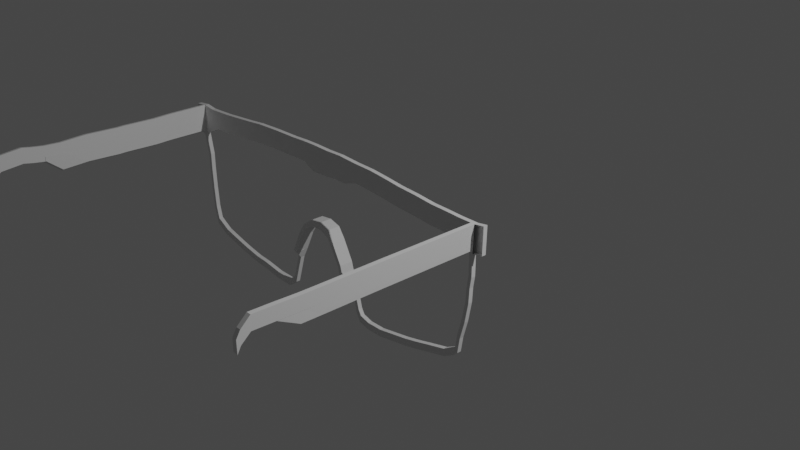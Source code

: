 # Source: glasses.blend  (saved by Blender 3.6.13; exported with 4.5.12 LTS)
import bpy
from mathutils import Matrix  # noqa: F401  (used for matrix-valued properties, if any)

bpy.ops.wm.read_factory_settings(use_empty=True)
scene = bpy.context.scene
scene.name = 'Scene'

# ---- collections
col_collection = bpy.data.collections.new('Collection'); scene.collection.children.link(col_collection)

# ---- world
world_world = bpy.data.worlds.new('World'); scene.world = world_world
world_world.use_nodes = True; world_world.node_tree.nodes.clear()
_N = world_world.node_tree.nodes; _L = world_world.node_tree.links
n0 = _N.new('ShaderNodeOutputWorld'); n0.name = 'World Output'; n0.location = (300, 300)
n1 = _N.new('ShaderNodeBackground'); n1.name = 'Background'; n1.location = (10, 300)
n1.inputs[0].default_value = (0.05088, 0.05088, 0.05088, 1.0)
_L.new(n1.outputs[0], n0.inputs[0])
n0.is_active_output = True
world_world.color = (0.05088, 0.05088, 0.05088)
world_world.use_sun_shadow = False
world_world.sun_shadow_jitter_overblur = 0.0

# ---- cameras
cam_camera = bpy.data.cameras.new('Camera')
cam_camera.clip_end = 100.0
cam_camera.ortho_scale = 7.314

# ---- lights
light_light = bpy.data.lights.new('Light', 'POINT')
light_light.transmission_factor = 0.0
light_light.energy = 1000.0
light_light.shadow_soft_size = 0.1
light_light.shadow_maximum_resolution = 0.006
light_light.use_absolute_resolution = True

# ---- meshes
me_cube_001 = bpy.data.meshes.new('Cube.001')
me_cube_001.from_pydata([(-1.0, -1.0, -1.0), (-1.0, -1.0, 1.0), (-1.0, 1.0, -1.0), (-1.0, 1.0, 1.0), (1.052, -1.0, -1.015), (0.9353, -1.001, 1.11), (1.052, 1.0, -1.015), (0.9353, 1.0, 1.11), (2.735, 1.0, 1.0), (3.043, 1.0, -0.5582), (3.043, -1.0, -0.5582), (2.735, -1.0, 1.0), (4.396, 1.0, 1.033), (4.288, 1.0, -0.3031), (4.288, -1.0, -0.3031), (4.396, -1.0, 1.033), (6.784, 0.9999, 1.091), (6.743, 0.9999, -0.2489), (6.743, -1.0, -0.2489), (6.784, -1.0, 1.091), (12.07, 0.9999, 1.311), (12.1, 0.9999, -0.02896), (12.1, -1.0, -0.02896), (12.07, -1.0, 1.311), (14.86, 0.9999, 1.45), (14.93, 0.9999, 0.1119), (14.93, -1.0, 0.1119), (14.86, -1.0, 1.45), (18.62, 0.9999, 1.53), (18.69, 0.9999, 0.192), (18.69, -1.0, 0.192), (18.62, -1.0, 1.53), (20.71, 0.9999, 1.55), (20.78, 0.9999, 0.2111), (20.78, -1.0, 0.2111), (20.71, -1.0, 1.55), (22.65, 0.9999, 1.569), (22.73, 0.9999, 0.2313), (22.73, -1.0, 0.2313), (22.65, -1.0, 1.569), (24.99, 0.9999, 1.629), (25.07, 0.9999, 0.2457), (25.07, -1.0, 0.2456), (24.99, -1.0, 1.629), (27.24, 0.9999, 1.65), (27.31, 0.9999, 0.2851), (27.31, -1.0, 0.2851), (27.24, -1.0, 1.65), (29.97, 0.9999, 1.63), (30.03, 0.9999, 0.2891), (30.03, -1.0, 0.2891), (29.97, -1.0, 1.63), (32.66, 0.9999, 1.67), (32.7, 0.9999, 0.3526), (32.7, -1.0, 0.3526), (32.66, -1.0, 1.67), (35.96, 0.9999, 1.591), (35.98, 0.9999, 0.3015), (35.98, -1.0, 0.3015), (35.96, -1.0, 1.591), (38.75, 0.9999, 1.57), (38.73, 0.9999, 0.2302), (38.73, -1.0, 0.2302), (38.75, -1.0, 1.57), (41.41, 0.9999, 1.469), (41.34, 0.9999, 0.1311), (41.34, -1.0, 0.1311), (41.41, -1.0, 1.469), (44.28, 0.9999, 1.328), (44.17, 0.9999, -0.007739), (44.17, -1.0, -0.007739), (44.28, -1.0, 1.328), (47.41, 0.9999, 1.247), (47.28, 0.9999, -0.08679), (47.28, -1.0, -0.08678), (47.41, -1.0, 1.247), (50.27, 0.9999, 1.127), (50.13, 0.9999, -0.2066), (50.13, -1.0, -0.2066), (50.27, -1.0, 1.127), (52.68, 0.9999, 1.107), (52.56, 0.9999, -0.2272), (52.56, -1.0, -0.2272), (52.68, -1.0, 1.107), (55.01, 0.9999, 1.068), (54.9, 0.9999, -0.2678), (54.9, -1.0, -0.2678), (55.01, -1.0, 1.068), (57.62, 0.9999, 1.069), (57.57, 0.9999, -0.7856), (57.57, -1.0, -0.7856), (57.62, -1.0, 1.069), (59.11, 0.9999, 1.181), (59.1, 0.9999, -0.6755), (59.1, -1.0, -0.6755), (59.11, -1.0, 1.181), (27.21, -1.0, -0.2116), (27.21, 0.9999, -0.2116), (28.52, -1.0, -0.1521), (28.52, 0.9999, -0.1521), (30.11, -1.0, -0.1239), (30.11, 0.9999, -0.1238), (31.67, -1.0, -0.03656), (31.67, 0.9999, -0.03653), (33.58, -1.0, -0.05849), (33.58, 0.9999, -0.05846), (0.03237, 1.0, -1.055), (-0.03236, 1.0, 1.055), (0.03236, -1.0, -1.055), (-0.03237, -1.0, 1.055), (0.4515, 1.0, 1.083), (0.5615, -1.0, -1.179), (0.5615, 1.0, -1.179), (0.4515, -1.001, 1.083), (1.862, -1.0, -2.507), (1.862, 1.0, -2.507), (1.347, -1.0, -2.555), (1.347, 1.0, -2.555), (1.977, -1.0, -3.557), (1.977, 1.0, -3.557), (1.47, -1.0, -3.654), (1.47, 1.0, -3.654), (2.266, -1.0, -5.037), (2.266, 1.0, -5.037), (1.776, -1.0, -5.203), (1.776, 1.0, -5.203), (2.667, -1.0, -6.489), (2.667, 1.0, -6.489), (2.208, -1.0, -6.726), (2.208, 1.0, -6.726), (3.208, -1.0, -7.368), (3.208, 1.0, -7.368), (2.977, -1.0, -7.83), (2.977, 1.0, -7.83), (5.383, -1.0, -7.934), (5.383, 1.0, -7.934), (5.117, -1.0, -8.377), (5.117, 1.0, -8.377), (8.038, -1.0, -8.25), (8.038, 1.0, -8.25), (7.778, -1.0, -8.696), (7.778, 1.0, -8.696), (10.52, -1.0, -8.524), (10.52, 1.0, -8.524), (10.27, -1.0, -8.977), (10.27, 1.0, -8.977), (13.16, -1.0, -8.756), (13.16, 1.0, -8.756), (12.94, -1.0, -9.221), (12.94, 1.0, -9.221), (15.21, -1.0, -8.83), (15.21, 1.0, -8.83), (15.01, -1.0, -9.306), (15.01, 1.0, -9.306), (18.46, -1.0, -9.064), (18.46, 1.0, -9.064), (18.28, -1.0, -9.548), (18.28, 1.0, -9.548), (21.22, -1.0, -9.088), (21.22, 1.0, -9.088), (21.17, -1.0, -9.603), (21.17, 1.0, -9.603), (22.42, -1.0, -8.621), (22.42, 1.0, -8.621), (22.72, -1.0, -9.039), (22.72, 1.0, -9.039), (23.43, -1.0, -6.777), (23.43, 1.0, -6.777), (23.93, -1.0, -6.916), (23.93, 1.0, -6.916), (24.2, -1.009, -6.072), (24.2, 1.0, -6.072), (24.7, -1.009, -6.194), (24.7, 1.0, -6.194), (25.58, -1.007, -4.59), (25.58, 1.0, -4.59), (26.07, -1.006, -4.741), (26.07, 1.0, -4.741), (26.6, -1.005, -3.797), (26.6, 1.0, -3.797), (27.07, -1.005, -4.023), (27.07, 1.0, -4.023), (28.13, -1.003, -3.274), (28.13, 1.0, -3.274), (28.5, -1.002, -3.638), (28.5, 1.0, -3.638), (29.98, -0.9998, -3.164), (29.98, 1.0, -3.164), (30.24, -0.9994, -3.615), (30.24, 1.0, -3.615), (31.78, -0.9968, -3.397), (31.78, 1.0, -3.397), (31.79, -0.9968, -3.914), (31.79, 1.0, -3.914), (32.85, -0.9951, -4.078), (32.85, 1.0, -4.078), (32.54, -0.9956, -4.495), (32.54, 1.0, -4.495), (34.52, -0.9923, -5.457), (34.52, 1.0, -5.457), (34.02, -0.9931, -5.595), (34.02, 1.0, -5.595), (34.81, -0.9918, -5.912), (34.81, 1.0, -5.912), (34.36, -0.9926, -6.159), (34.36, 1.0, -6.159), (35.46, -1.0, -6.581), (35.46, 1.0, -6.581), (35.05, -1.0, -6.906), (35.05, 1.0, -6.906), (36.35, -1.0, -7.886), (36.35, 1.0, -7.886), (35.83, -1.0, -7.926), (35.83, 1.0, -7.926), (36.71, -1.0, -8.462), (36.71, 1.0, -8.462), (36.28, -1.0, -8.744), (36.28, 1.0, -8.744), (37.21, -1.0, -8.847), (37.21, 1.0, -8.847), (37.03, -1.0, -9.334), (37.03, 1.0, -9.334), (38.78, -1.0, -9.056), (38.78, 1.0, -9.056), (38.61, -1.0, -9.545), (38.61, 1.0, -9.545), (41.25, -1.0, -9.06), (41.25, 1.0, -9.06), (41.13, -1.0, -9.564), (41.13, 1.0, -9.564), (46.19, -1.0, -8.678), (46.19, 1.0, -8.678), (46.14, -1.0, -9.193), (46.14, 1.0, -9.193), (48.45, -1.0, -8.445), (48.45, 1.0, -8.445), (48.47, -1.0, -8.961), (48.47, 1.0, -8.961), (50.5, -1.0, -8.204), (50.5, 1.0, -8.204), (50.58, -1.0, -8.715), (50.58, 1.0, -8.715), (53.41, -1.0, -7.88), (53.41, 1.0, -7.88), (53.56, -1.0, -8.375), (53.56, 1.0, -8.375), (54.89, -1.0, -7.513), (54.89, 1.0, -7.513), (55.14, -1.0, -7.967), (55.14, 1.0, -7.967), (55.38, -1.0, -7.461), (55.38, 1.0, -7.461), (55.85, -1.0, -7.665), (55.85, 1.0, -7.665), (55.69, -1.0, -6.407), (55.69, 1.0, -6.407), (56.16, -1.0, -6.615), (56.16, 1.0, -6.615), (56.36, -1.0, -5.171), (56.36, 1.0, -5.171), (56.83, -1.0, -5.394), (56.83, 1.0, -5.394), (56.8, -1.0, -3.959), (56.79, 1.0, -3.959), (57.31, -1.0, -4.038), (57.31, 1.0, -4.038), (56.86, -1.0, -3.038), (56.86, 1.0, -3.038), (57.38, -1.0, -3.033), (57.38, 1.0, -3.033), (57.08, -1.0, -2.241), (57.08, 1.0, -2.241), (57.59, -1.0, -2.302), (57.59, 1.0, -2.302), (57.06, -1.0, -1.604), (57.06, 1.0, -1.604), (57.57, -1.0, -1.655), (57.57, 1.0, -1.655), (57.06, -1.0, -1.195), (57.06, 1.0, -1.195), (57.52, -1.0, -0.9611), (57.52, 1.0, -0.9611), (56.31, -1.0, 1.069), (56.31, 0.9999, 1.069), (56.23, 0.9999, -0.5267), (56.23, -1.0, -0.5267), (56.97, -1.0, 1.069), (56.9, -1.0, -0.6562), (56.97, 0.9999, 1.069), (56.9, 0.9999, -0.6562), (24.72, -5.576, -6.194), (24.22, -5.578, -6.072), (26.09, -5.571, -4.741), (25.59, -5.573, -4.59), (27.08, -5.568, -4.023), (26.62, -5.57, -3.797), (28.51, -5.563, -3.638), (28.15, -5.565, -3.274), (30.25, -5.558, -3.615), (30.0, -5.558, -3.164), (31.8, -5.552, -3.914), (31.8, -5.552, -3.397), (32.56, -5.55, -4.495), (32.86, -5.549, -4.078), (34.04, -5.545, -5.595), (34.54, -5.543, -5.457), (34.37, -5.544, -6.159), (34.83, -5.542, -5.912), (24.7, -1.009, -6.194), (24.2, -1.009, -6.072), (26.07, -1.006, -4.741), (25.58, -1.007, -4.59), (26.09, -5.571, -4.741), (25.59, -5.573, -4.59), (23.93, -1.0, -6.916), (23.43, -1.0, -6.777), (24.2, -1.009, -6.072), (24.7, -1.009, -6.194), (24.72, -5.576, -6.194), (24.22, -5.578, -6.072), (24.7, -1.009, -6.194), (24.2, -1.009, -6.072), (23.93, -1.0, -6.916), (23.43, -1.0, -6.777), (24.2, -1.009, -6.072), (24.7, -1.009, -6.194), (24.72, -5.576, -6.194), (24.22, -5.578, -6.072), (24.7, -1.009, -6.194), (24.2, -1.009, -6.072), (23.93, -1.0, -6.916), (23.43, -1.0, -6.777), (24.2, -1.009, -6.072), (24.7, -1.009, -6.194), (24.72, -5.576, -6.194), (24.22, -5.578, -6.072), (24.7, -1.009, -6.194), (24.2, -1.009, -6.072), (24.71, -0.9527, -6.193), (24.2, -0.9536, -6.07), (24.71, -0.9527, -6.193), (24.2, -0.9536, -6.07), (23.93, -0.9442, -6.915), (23.43, -0.9442, -6.776), (24.72, -5.52, -6.193), (24.22, -5.522, -6.07), (24.74, -1.024, -6.191), (24.24, -1.025, -6.069), (23.97, -1.015, -6.913), (23.47, -1.015, -6.774), (34.34, -0.9915, -6.16), (34.36, -5.543, -6.16), (34.81, -5.541, -5.913), (34.8, -0.9907, -5.913), (-1.0, -1.0, 0.0), (-1.0, 1.0, 0.0), (0.9935, 1.0, 0.0479), (0.9935, -1.0, 0.0479), (2.889, 1.0, 0.2209), (2.889, -1.0, 0.2209), (4.342, 1.0, 0.365), (4.342, -1.0, 0.365), (6.763, 0.9999, 0.421), (6.763, -1.0, 0.421), (12.08, 0.9999, 0.6411), (12.08, -1.0, 0.6411), (14.89, 0.9999, 0.7811), (14.89, -1.0, 0.7811), (18.66, 0.9999, 0.8612), (18.66, -1.0, 0.8612), (20.75, 0.9999, 0.8803), (20.75, -1.0, 0.8803), (22.69, 0.9999, 0.9003), (22.69, -1.0, 0.9003), (25.03, 0.9999, 0.9374), (25.03, -1.0, 0.9374), (27.28, 0.9999, 0.9674), (27.28, -1.0, 0.9674), (30.0, 0.9999, 0.9595), (30.0, -1.0, 0.9595), (32.68, 0.9999, 1.011), (32.68, -1.0, 1.011), (35.97, 0.9999, 0.946), (35.97, -1.0, 0.946), (38.74, 0.9999, 0.9003), (38.74, -1.0, 0.9003), (41.38, 0.9999, 0.8003), (41.38, -1.0, 0.8003), (44.23, 0.9999, 0.6602), (44.23, -1.0, 0.6602), (47.34, 0.9999, 0.5802), (47.34, -1.0, 0.5802), (50.2, 0.9999, 0.4601), (50.2, -1.0, 0.4601), (52.62, 0.9999, 0.4401), (52.62, -1.0, 0.4401), (54.95, 0.9999, 0.4001), (54.95, -1.0, 0.4001), (57.59, 0.9999, 0.1419), (57.59, -1.0, 0.1419), (59.11, 0.9999, 0.2528), (59.11, -1.0, 0.2527), (-3.129e-06, -1.0, 0.0), (3.159e-06, 1.0, 2.384e-07), (0.5065, -1.0, -0.0479), (0.5065, 1.0, -0.0479), (56.27, -1.0, 0.271), (56.27, 0.9999, 0.271), (56.93, -1.0, 0.2065), (56.93, 0.9999, 0.2065), (-1.0, 1.0, -0.5002), (1.023, 1.0, -0.4836), (1.023, -0.9997, -0.4836), (2.966, 1.0, -0.1688), (2.966, -1.0, -0.1688), (4.315, 1.0, 0.03084), (4.315, -1.0, 0.03083), (6.753, 0.9999, 0.08594), (6.753, -1.0, 0.08593), (12.09, 0.9999, 0.3059), (12.09, -1.0, 0.3059), (14.91, 0.9999, 0.4464), (14.91, -1.0, 0.4464), (18.67, 0.9999, 0.5265), (18.67, -1.0, 0.5265), (20.77, 0.9999, 0.5456), (20.77, -1.0, 0.5456), (22.71, 0.9999, 0.5657), (22.71, -1.0, 0.5657), (25.05, 0.9999, 0.5914), (25.05, -1.0, 0.5914), (27.29, 0.9999, 0.6261), (27.29, -1.0, 0.6261), (30.02, 0.9999, 0.6242), (30.02, -1.0, 0.6242), (32.69, 0.9999, 0.6819), (32.69, -1.0, 0.6819), (35.97, 0.9999, 0.6236), (35.97, -1.0, 0.6236), (38.73, 0.9999, 0.5651), (38.73, -1.0, 0.5651), (41.36, 0.9999, 0.4656), (41.36, -1.0, 0.4656), (44.2, 0.9999, 0.3261), (44.2, -1.0, 0.3261), (47.31, 0.9999, 0.2466), (47.31, -1.0, 0.2466), (50.16, 0.9999, 0.1267), (50.16, -1.0, 0.1267), (52.59, 0.9999, 0.1064), (52.59, -1.0, 0.1064), (54.93, 0.9999, 0.06601), (54.93, -1.0, 0.06601), (57.58, 0.9999, -0.322), (57.58, -1.0, -0.322), (59.1, 0.9999, -0.2115), (59.1, -1.0, -0.2115), (0.01618, -1.0, -0.5278), (0.01619, 1.0, -0.5278), (0.534, -0.9996, -0.6135), (0.534, 1.0, -0.6135), (56.25, 0.9999, -0.128), (56.92, 0.9999, -0.225), (-1.0, -1.0, -0.5002), (56.25, -1.0, -0.128), (56.92, -1.0, -0.225), (-1.0, 1.0, -0.7501), (1.037, 1.0, -0.7491), (1.037, -0.9995, -0.7491), (3.004, 1.0, -0.3635), (3.004, -1.0, -0.3635), (4.301, 1.0, -0.1361), (4.301, -1.0, -0.1361), (6.748, 0.9999, -0.08147), (6.748, -1.0, -0.08147), (12.09, 0.9999, 0.1385), (12.09, -1.0, 0.1385), (14.92, 0.9999, 0.2791), (14.92, -1.0, 0.2791), (18.68, 0.9999, 0.3593), (18.68, -1.0, 0.3593), (20.77, 0.9999, 0.3783), (20.77, -1.0, 0.3783), (22.72, 0.9999, 0.3985), (22.72, -1.0, 0.3985), (25.06, 0.9999, 0.4185), (25.06, -1.0, 0.4185), (27.3, 0.9999, 0.4556), (27.3, -1.0, 0.4556), (30.02, 0.9999, 0.4567), (30.02, -1.0, 0.4567), (32.7, 0.9999, 0.5173), (32.7, -1.0, 0.5173), (35.97, 0.9999, 0.4626), (35.97, -1.0, 0.4626), (38.73, 0.9999, 0.3977), (38.73, -1.0, 0.3977), (41.35, 0.9999, 0.2984), (41.35, -1.0, 0.2984), (44.19, 0.9999, 0.1592), (44.19, -1.0, 0.1592), (47.29, 0.9999, 0.0799), (47.29, -1.0, 0.0799), (50.15, 0.9999, -0.03995), (50.15, -1.0, -0.03994), (52.57, 0.9999, -0.06041), (52.57, -1.0, -0.0604), (54.91, 0.9999, -0.1009), (54.91, -1.0, -0.1009), (57.57, 0.9999, -0.5538), (57.57, -1.0, -0.5538), (59.1, 0.9999, -0.4435), (59.1, -1.0, -0.4435), (0.02427, -1.0, -0.7915), (0.02428, 1.0, -0.7915), (0.5478, -0.9995, -0.8961), (0.5478, 1.0, -0.8961), (56.24, 0.9999, -0.3274), (56.91, 0.9999, -0.4406), (-1.0, -1.0, -0.7501), (56.24, -1.0, -0.3274), (56.91, -1.0, -0.4406), (56.97, -46.4, 1.065), (57.62, -46.4, 1.065), (56.93, -46.4, 0.2022), (57.59, -46.4, 0.1376), (56.92, -46.4, -0.2293), (57.58, -46.4, -0.3263), (56.91, -46.4, -0.4449), (57.57, -46.4, -0.5581), (56.97, -73.57, 1.042), (57.62, -73.57, 1.042), (56.93, -73.57, 0.1793), (57.59, -73.57, 0.1147), (56.92, -73.57, -0.2522), (57.58, -73.57, -0.3493), (56.91, -73.57, -0.4678), (57.57, -73.57, -0.5811), (56.97, -82.53, 1.042), (57.62, -82.53, 1.042), (56.93, -82.53, 0.1793), (57.59, -82.53, 0.1147), (56.92, -82.53, 0.3994), (57.58, -82.53, 0.3024), (56.91, -82.53, -0.4678), (57.57, -82.53, -0.5811), (56.97, -92.09, 1.079), (57.62, -92.09, 1.079), (56.93, -92.09, 0.2162), (57.59, -92.09, 0.1517), (56.92, -92.1, 0.4364), (57.58, -92.1, 0.3394), (56.91, -92.1, 0.2414), (57.57, -92.1, 0.1282), (56.97, -102.4, 1.099), (57.62, -102.4, 1.1), (56.93, -102.4, 0.2368), (57.59, -102.4, 0.1723), (56.97, -106.5, 0.514), (57.62, -106.5, 0.5143), (56.93, -106.4, -0.3065), (57.59, -106.4, -0.3705), (56.97, -108.2, 0.05163), (57.62, -108.2, 0.05196), (56.93, -108.0, -0.7463), (57.59, -107.9, -0.8085), (0.9353, -20.13, 1.085), (0.4515, -20.13, 1.058), (0.9935, -20.13, 0.02255), (0.5065, -20.13, -0.07325), (1.023, -20.13, -0.5089), (0.534, -20.13, -0.6388), (1.037, -20.13, -0.7745), (0.5478, -20.13, -0.9214), (0.9353, -28.48, 1.035), (0.4515, -28.48, 1.008), (0.9935, -28.47, -0.02724), (0.5065, -28.47, -0.123), (1.023, -28.47, -0.5587), (0.534, -28.47, -0.6886), (1.037, -28.47, -0.8243), (0.5478, -28.47, -0.9712), (0.9353, -43.96, 1.069), (0.4515, -43.96, 1.041), (0.9935, -43.95, 0.005952), (0.5065, -43.95, -0.08985), (1.023, -43.95, -0.5255), (0.534, -43.95, -0.6554), (1.037, -43.95, -0.7911), (0.5478, -43.95, -0.938), (0.9353, -47.37, 1.052), (0.4515, -47.37, 1.024), (0.9935, -47.36, -0.01065), (0.5065, -47.36, -0.1064), (1.023, -47.35, -0.5421), (0.534, -47.35, -0.672), (1.037, -47.35, -0.8077), (0.5478, -47.35, -0.9546), (0.9353, -62.85, 1.118), (0.4515, -62.85, 1.091), (0.9935, -62.84, 0.05575), (0.5065, -62.84, -0.04005), (1.023, -62.83, -0.4757), (0.534, -62.83, -0.6056), (1.037, -62.83, -0.7413), (0.5478, -62.83, -0.8882), (0.9353, -75.15, 1.019), (0.4515, -75.15, 0.9911), (0.9935, -75.14, -0.04385), (0.5065, -75.13, -0.1396), (1.023, -75.13, 0.2862), (0.534, -75.13, 0.1563), (1.037, -75.13, -0.8409), (0.5478, -75.13, -0.9878), (0.9353, -82.6, 1.069), (0.4515, -82.6, 1.041), (0.9935, -82.61, 0.005948), (0.5065, -82.61, -0.08985), (1.023, -82.6, 0.336), (0.534, -82.6, 0.2061), (1.037, -82.6, 0.04053), (0.5478, -82.59, -0.1064), (0.9353, -88.25, 1.185), (0.4515, -88.25, 1.157), (0.9935, -88.28, 0.1229), (0.5065, -88.28, 0.02711), (0.9353, -92.46, 1.304), (0.4515, -92.46, 1.277), (0.9935, -92.5, 0.2425), (0.5065, -92.5, 0.1467), (0.9353, -102.5, 1.145), (0.4515, -102.5, 1.118), (0.9935, -102.5, 0.08306), (0.5065, -102.5, -0.0127), (0.9353, -106.6, 0.6916), (0.4515, -106.6, 0.6648), (0.9935, -106.3, -0.3415), (0.5065, -106.3, -0.4346), (0.9353, -108.5, 0.08801), (0.4515, -108.5, 0.06243), (0.9935, -108.1, -0.896), (0.5065, -108.1, -0.9848)], [], [(354, 1, 3, 355), (405, 110, 7, 356), (468, 4, 10, 470), (402, 109, 1, 354), (112, 6, 115, 117), (107, 3, 1, 109), (8, 11, 15, 12), (4, 6, 9, 10), (7, 5, 11, 8), (356, 7, 8, 358), (360, 12, 16, 362), (358, 8, 12, 360), (470, 10, 14, 472), (10, 9, 13, 14), (474, 18, 22, 476), (472, 14, 18, 474), (14, 13, 17, 18), (12, 15, 19, 16), (20, 23, 27, 24), (18, 17, 21, 22), (16, 19, 23, 20), (362, 16, 20, 364), (478, 26, 30, 480), (364, 20, 24, 366), (476, 22, 26, 478), (22, 21, 25, 26), (28, 31, 35, 32), (26, 25, 29, 30), (24, 27, 31, 28), (366, 24, 28, 368), (32, 35, 39, 36), (368, 28, 32, 370), (480, 30, 34, 482), (30, 29, 33, 34), (484, 38, 42, 486), (370, 32, 36, 372), (482, 34, 38, 484), (34, 33, 37, 38), (40, 43, 47, 44), (38, 37, 41, 42), (36, 39, 43, 40), (372, 36, 40, 374), (376, 44, 48, 378), (374, 40, 44, 376), (486, 42, 46, 488), (54, 50, 100, 102), (490, 50, 54, 492), (488, 46, 50, 490), (53, 57, 105, 103), (44, 47, 51, 48), (52, 55, 59, 56), (45, 49, 101, 99), (48, 51, 55, 52), (378, 48, 52, 380), (494, 58, 62, 496), (380, 52, 56, 382), (492, 54, 58, 494), (41, 45, 99, 97), (62, 61, 65, 66), (58, 57, 61, 62), (56, 59, 63, 60), (382, 56, 60, 384), (64, 67, 71, 68), (60, 63, 67, 64), (384, 60, 64, 386), (496, 62, 66, 498), (500, 70, 74, 502), (386, 64, 68, 388), (498, 66, 70, 500), (66, 65, 69, 70), (72, 75, 79, 76), (70, 69, 73, 74), (68, 71, 75, 72), (388, 68, 72, 390), (76, 79, 83, 80), (390, 72, 76, 392), (502, 74, 78, 504), (74, 73, 77, 78), (506, 82, 86, 508), (392, 76, 80, 394), (504, 78, 82, 506), (78, 77, 81, 82), (288, 286, 91, 88), (82, 81, 85, 86), (80, 83, 87, 84), (394, 80, 84, 396), (88, 91, 95, 92), (409, 288, 88, 398), (521, 287, 90, 510), (279, 278, 287, 289), (400, 92, 95, 401), (398, 88, 92, 400), (90, 89, 93, 94), (96, 97, 99, 98), (98, 99, 101, 100), (100, 101, 103, 102), (102, 103, 105, 104), (42, 41, 97, 96), (46, 42, 96, 98), (58, 54, 102, 104), (50, 46, 98, 100), (57, 58, 104, 105), (49, 53, 103, 101), (110, 107, 109, 113), (2, 106, 108, 0), (404, 113, 109, 402), (355, 3, 107, 403), (113, 404, 569, 567), (7, 110, 113, 5), (106, 112, 111, 108), (403, 107, 110, 405), (116, 117, 121, 120), (6, 4, 114, 115), (4, 111, 116, 114), (111, 112, 117, 116), (121, 119, 123, 125), (114, 116, 120, 118), (117, 115, 119, 121), (115, 114, 118, 119), (123, 122, 126, 127), (119, 118, 122, 123), (120, 121, 125, 124), (118, 120, 124, 122), (128, 129, 133, 132), (124, 125, 129, 128), (122, 124, 128, 126), (125, 123, 127, 129), (133, 131, 135, 137), (126, 128, 132, 130), (129, 127, 131, 133), (127, 126, 130, 131), (136, 137, 141, 140), (131, 130, 134, 135), (132, 133, 137, 136), (130, 132, 136, 134), (138, 140, 144, 142), (134, 136, 140, 138), (137, 135, 139, 141), (135, 134, 138, 139), (145, 143, 147, 149), (141, 139, 143, 145), (139, 138, 142, 143), (140, 141, 145, 144), (148, 149, 153, 152), (143, 142, 146, 147), (144, 145, 149, 148), (142, 144, 148, 146), (153, 151, 155, 157), (146, 148, 152, 150), (149, 147, 151, 153), (147, 146, 150, 151), (157, 155, 159, 161), (151, 150, 154, 155), (152, 153, 157, 156), (150, 152, 156, 154), (160, 161, 165, 164), (155, 154, 158, 159), (156, 157, 161, 160), (154, 156, 160, 158), (165, 163, 167, 169), (158, 160, 164, 162), (161, 159, 163, 165), (159, 158, 162, 163), (167, 315, 316, 171), (163, 162, 315, 167), (164, 165, 169, 314), (162, 164, 314, 315), (308, 173, 177, 310), (314, 169, 173, 308), (336, 290, 344, 340), (169, 167, 171, 173), (174, 321, 319, 293), (178, 311, 313, 295), (173, 171, 175, 177), (171, 316, 311, 175), (181, 179, 183, 185), (177, 175, 179, 181), (175, 311, 178, 179), (310, 177, 181, 180), (184, 185, 189, 188), (179, 178, 182, 183), (180, 181, 185, 184), (202, 307, 352, 353), (189, 187, 191, 193), (320, 176, 292, 318), (185, 183, 187, 189), (183, 182, 186, 187), (193, 191, 195, 197), (187, 186, 190, 191), (188, 189, 193, 192), (310, 180, 294, 312), (196, 197, 201, 200), (191, 190, 194, 195), (192, 193, 197, 196), (200, 204, 306, 304), (201, 199, 203, 205), (202, 198, 305, 307), (197, 195, 199, 201), (195, 194, 198, 199), (203, 202, 206, 207), (199, 198, 202, 203), (200, 201, 205, 204), (192, 196, 302, 300), (208, 209, 213, 212), (204, 205, 209, 208), (352, 351, 208, 206), (205, 203, 207, 209), (213, 211, 215, 217), (206, 208, 212, 210), (209, 207, 211, 213), (207, 206, 210, 211), (216, 217, 221, 220), (211, 210, 214, 215), (212, 213, 217, 216), (210, 212, 216, 214), (218, 220, 224, 222), (214, 216, 220, 218), (217, 215, 219, 221), (215, 214, 218, 219), (225, 223, 227, 229), (221, 219, 223, 225), (219, 218, 222, 223), (220, 221, 225, 224), (228, 229, 233, 232), (223, 222, 226, 227), (224, 225, 229, 228), (222, 224, 228, 226), (233, 231, 235, 237), (226, 228, 232, 230), (229, 227, 231, 233), (227, 226, 230, 231), (237, 235, 239, 241), (231, 230, 234, 235), (232, 233, 237, 236), (230, 232, 236, 234), (240, 241, 245, 244), (235, 234, 238, 239), (236, 237, 241, 240), (234, 236, 240, 238), (245, 243, 247, 249), (238, 240, 244, 242), (241, 239, 243, 245), (239, 238, 242, 243), (247, 246, 250, 251), (243, 242, 246, 247), (244, 245, 249, 248), (242, 244, 248, 246), (252, 253, 257, 256), (248, 249, 253, 252), (246, 248, 252, 250), (249, 247, 251, 253), (257, 255, 259, 261), (250, 252, 256, 254), (253, 251, 255, 257), (251, 250, 254, 255), (260, 261, 265, 264), (255, 254, 258, 259), (256, 257, 261, 260), (254, 256, 260, 258), (262, 264, 268, 266), (258, 260, 264, 262), (261, 259, 263, 265), (259, 258, 262, 263), (269, 267, 271, 273), (265, 263, 267, 269), (263, 262, 266, 267), (264, 265, 269, 268), (272, 273, 277, 276), (267, 266, 270, 271), (268, 269, 273, 272), (266, 268, 272, 270), (276, 277, 281, 280), (270, 272, 276, 274), (273, 271, 275, 277), (271, 270, 274, 275), (281, 279, 289, 89), (274, 276, 280, 278), (277, 275, 279, 281), (275, 274, 278, 279), (86, 85, 284, 285), (508, 86, 285, 520), (396, 84, 283, 407), (84, 87, 282, 283), (285, 284, 289, 287), (520, 285, 287, 521), (407, 283, 288, 409), (283, 282, 286, 288), (278, 280, 90, 287), (280, 281, 89, 90), (313, 312, 294, 295), (319, 318, 292, 293), (295, 294, 296, 297), (297, 296, 298, 299), (299, 298, 300, 301), (301, 300, 302, 303), (303, 302, 304, 305), (305, 304, 306, 307), (184, 188, 298, 296), (182, 178, 295, 297), (332, 166, 343, 339), (186, 182, 297, 299), (180, 184, 296, 294), (190, 186, 299, 301), (196, 200, 304, 302), (194, 190, 301, 303), (188, 192, 300, 298), (198, 194, 303, 305), (336, 337, 332, 333), (176, 320, 308, 310), (321, 174, 311, 316), (293, 292, 312, 313), (292, 176, 310, 312), (174, 293, 313, 311), (322, 323, 315, 314), (323, 309, 316, 315), (317, 322, 314, 308), (327, 326, 318, 319), (326, 172, 320, 318), (170, 327, 319, 321), (172, 317, 308, 320), (309, 170, 321, 316), (330, 331, 323, 322), (331, 324, 309, 323), (325, 330, 322, 317), (335, 334, 326, 327), (334, 328, 172, 326), (329, 335, 327, 170), (328, 325, 317, 172), (324, 329, 170, 309), (168, 166, 331, 330), (166, 332, 324, 331), (333, 168, 330, 325), (291, 290, 334, 335), (290, 336, 328, 334), (337, 291, 335, 329), (336, 333, 325, 328), (332, 337, 329, 324), (342, 338, 346, 348), (349, 348, 344, 345), (168, 333, 338, 342), (337, 336, 340, 341), (166, 168, 342, 343), (333, 332, 339, 338), (291, 337, 341, 345), (290, 291, 345, 344), (347, 349, 345, 341), (343, 342, 348, 349), (338, 339, 347, 346), (339, 343, 349, 347), (348, 346, 340, 344), (346, 347, 341, 340), (353, 352, 206, 202), (306, 204, 350, 351), (204, 202, 353, 350), (307, 306, 351, 352), (351, 350, 204, 208), (461, 407, 409, 462), (282, 406, 408, 286), (451, 396, 407, 461), (87, 397, 406, 282), (458, 403, 405, 460), (404, 459, 571, 569), (410, 355, 403, 458), (459, 404, 402, 457), (453, 398, 400, 455), (455, 400, 401, 456), (286, 408, 524, 522), (462, 409, 398, 453), (449, 394, 396, 451), (79, 393, 395, 83), (447, 392, 394, 449), (83, 395, 397, 87), (75, 391, 393, 79), (445, 390, 392, 447), (443, 388, 390, 445), (67, 387, 389, 71), (441, 386, 388, 443), (71, 389, 391, 75), (63, 385, 387, 67), (439, 384, 386, 441), (437, 382, 384, 439), (55, 381, 383, 59), (435, 380, 382, 437), (59, 383, 385, 63), (433, 378, 380, 435), (47, 377, 379, 51), (51, 379, 381, 55), (43, 375, 377, 47), (429, 374, 376, 431), (431, 376, 378, 433), (427, 372, 374, 429), (35, 371, 373, 39), (425, 370, 372, 427), (39, 373, 375, 43), (31, 369, 371, 35), (423, 368, 370, 425), (421, 366, 368, 423), (23, 365, 367, 27), (419, 364, 366, 421), (27, 367, 369, 31), (417, 362, 364, 419), (15, 361, 363, 19), (19, 363, 365, 23), (11, 359, 361, 15), (413, 358, 360, 415), (415, 360, 362, 417), (411, 356, 358, 413), (457, 402, 354, 463), (5, 357, 359, 11), (460, 405, 356, 411), (463, 354, 355, 410), (519, 463, 410, 466), (516, 460, 411, 467), (513, 457, 463, 519), (467, 411, 413, 469), (471, 415, 417, 473), (469, 413, 415, 471), (473, 417, 419, 475), (475, 419, 421, 477), (477, 421, 423, 479), (479, 423, 425, 481), (481, 425, 427, 483), (483, 427, 429, 485), (487, 431, 433, 489), (485, 429, 431, 487), (489, 433, 435, 491), (491, 435, 437, 493), (493, 437, 439, 495), (495, 439, 441, 497), (497, 441, 443, 499), (499, 443, 445, 501), (501, 445, 447, 503), (503, 447, 449, 505), (505, 449, 451, 507), (518, 462, 453, 509), (511, 455, 456, 512), (509, 453, 455, 511), (515, 459, 457, 513), (466, 410, 458, 514), (515, 468, 572, 573), (514, 458, 460, 516), (507, 451, 461, 517), (517, 461, 462, 518), (406, 464, 465, 408), (397, 452, 464, 406), (510, 454, 527, 529), (393, 448, 450, 395), (395, 450, 452, 397), (391, 446, 448, 393), (387, 442, 444, 389), (389, 444, 446, 391), (385, 440, 442, 387), (381, 436, 438, 383), (383, 438, 440, 385), (377, 432, 434, 379), (379, 434, 436, 381), (375, 430, 432, 377), (371, 426, 428, 373), (373, 428, 430, 375), (369, 424, 426, 371), (365, 420, 422, 367), (367, 422, 424, 369), (361, 416, 418, 363), (363, 418, 420, 365), (359, 414, 416, 361), (357, 412, 414, 359), (284, 517, 518, 289), (85, 507, 517, 284), (106, 514, 516, 112), (4, 468, 515, 111), (2, 466, 514, 106), (111, 515, 513, 108), (89, 509, 511, 93), (93, 511, 512, 94), (289, 518, 509, 89), (81, 505, 507, 85), (77, 503, 505, 81), (73, 501, 503, 77), (69, 499, 501, 73), (65, 497, 499, 69), (61, 495, 497, 65), (57, 493, 495, 61), (53, 491, 493, 57), (49, 489, 491, 53), (41, 485, 487, 45), (45, 487, 489, 49), (37, 483, 485, 41), (33, 481, 483, 37), (29, 479, 481, 33), (25, 477, 479, 29), (21, 475, 477, 25), (17, 473, 475, 21), (9, 469, 471, 13), (13, 471, 473, 17), (6, 467, 469, 9), (108, 513, 519, 0), (112, 516, 467, 6), (0, 519, 466, 2), (464, 520, 521, 465), (452, 508, 520, 464), (521, 510, 529, 528), (448, 504, 506, 450), (450, 506, 508, 452), (446, 502, 504, 448), (442, 498, 500, 444), (444, 500, 502, 446), (440, 496, 498, 442), (436, 492, 494, 438), (438, 494, 496, 440), (432, 488, 490, 434), (434, 490, 492, 436), (430, 486, 488, 432), (426, 482, 484, 428), (428, 484, 486, 430), (424, 480, 482, 426), (420, 476, 478, 422), (422, 478, 480, 424), (416, 472, 474, 418), (418, 474, 476, 420), (414, 470, 472, 416), (412, 468, 470, 414), (529, 527, 535, 537), (522, 524, 532, 530), (524, 526, 534, 532), (465, 521, 528, 526), (454, 399, 525, 527), (91, 286, 522, 523), (399, 91, 523, 525), (408, 465, 526, 524), (532, 534, 542, 540), (535, 533, 541, 543), (536, 537, 545, 544), (526, 528, 536, 534), (525, 523, 531, 533), (523, 522, 530, 531), (528, 529, 537, 536), (527, 525, 533, 535), (544, 545, 553, 552), (539, 538, 546, 547), (541, 539, 547, 549), (530, 532, 540, 538), (537, 535, 543, 545), (534, 536, 544, 542), (533, 531, 539, 541), (531, 530, 538, 539), (548, 549, 557, 556), (543, 541, 549, 551), (540, 542, 550, 548), (538, 540, 548, 546), (545, 543, 551, 553), (542, 544, 552, 550), (557, 555, 559, 561), (549, 547, 555, 557), (547, 546, 554, 555), (546, 548, 556, 554), (560, 561, 565, 564), (555, 554, 558, 559), (556, 557, 561, 560), (554, 556, 560, 558), (562, 564, 565, 563), (558, 560, 564, 562), (561, 559, 563, 565), (559, 558, 562, 563), (567, 569, 577, 575), (570, 568, 576, 578), (571, 573, 581, 579), (468, 412, 570, 572), (5, 113, 567, 566), (459, 515, 573, 571), (357, 5, 566, 568), (412, 357, 568, 570), (578, 576, 584, 586), (579, 581, 589, 587), (576, 574, 582, 584), (566, 567, 575, 574), (573, 572, 580, 581), (572, 570, 578, 580), (569, 571, 579, 577), (568, 566, 574, 576), (585, 587, 595, 593), (588, 586, 594, 596), (589, 588, 596, 597), (575, 577, 585, 583), (574, 575, 583, 582), (581, 580, 588, 589), (580, 578, 586, 588), (577, 579, 587, 585), (590, 591, 599, 598), (591, 593, 601, 599), (594, 592, 600, 602), (584, 582, 590, 592), (587, 589, 597, 595), (586, 584, 592, 594), (583, 585, 593, 591), (582, 583, 591, 590), (599, 601, 609, 607), (602, 600, 608, 610), (603, 605, 613, 611), (597, 596, 604, 605), (596, 594, 602, 604), (593, 595, 603, 601), (592, 590, 598, 600), (595, 597, 605, 603), (611, 613, 621, 619), (608, 606, 614, 616), (609, 611, 619, 617), (598, 599, 607, 606), (605, 604, 612, 613), (604, 602, 610, 612), (601, 603, 611, 609), (600, 598, 606, 608), (614, 615, 623, 622), (617, 616, 624, 625), (625, 624, 628, 629), (610, 608, 616, 618), (607, 609, 617, 615), (606, 607, 615, 614), (613, 612, 620, 621), (612, 610, 618, 620), (616, 614, 622, 624), (615, 617, 625, 623), (628, 626, 630, 632), (624, 622, 626, 628), (622, 623, 627, 626), (623, 625, 629, 627), (631, 633, 637, 635), (627, 629, 633, 631), (626, 627, 631, 630), (629, 628, 632, 633), (637, 636, 640, 641), (630, 631, 635, 634), (633, 632, 636, 637), (632, 630, 634, 636), (640, 638, 639, 641), (636, 634, 638, 640), (635, 637, 641, 639), (634, 635, 639, 638)])
_uv = me_cube_001.uv_layers.new(name='UVMap')
_uv.uv.foreach_set('vector', [0.5, 0.0, 0.625, 0.0, 0.625, 0.25, 0.5, 0.25, 0.5, 0.4375, 0.625, 0.4375, 0.625, 0.5, 0.5, 0.5, 0.4062, 0.75, 0.375, 0.75, 0.375, 0.75, 0.4062, 0.75, 0.5, 0.875, 0.625, 0.875, 0.625, 1.0, 0.5, 1.0, 0.375, 0.4375, 0.375, 0.5, 0.375, 0.5, 0.375, 0.4375, 0.75, 0.5, 0.875, 0.5, 0.875, 0.75, 0.75, 0.75, 0.625, 0.5, 0.625, 0.75, 0.625, 0.75, 0.625, 0.5, 0.375, 0.75, 0.375, 0.5, 0.375, 0.5, 0.375, 0.75, 0.625, 0.5, 0.625, 0.75, 0.625, 0.75, 0.625, 0.5, 0.5, 0.5, 0.625, 0.5, 0.625, 0.5, 0.5, 0.5, 0.5, 0.5, 0.625, 0.5, 0.625, 0.5, 0.5, 0.5, 0.5, 0.5, 0.625, 0.5, 0.625, 0.5, 0.5, 0.5, 0.4062, 0.75, 0.375, 0.75, 0.375, 0.75, 0.4062, 0.75, 0.375, 0.75, 0.375, 0.5, 0.375, 0.5, 0.375, 0.75, 0.4062, 0.75, 0.375, 0.75, 0.375, 0.75, 0.4062, 0.75, 0.4062, 0.75, 0.375, 0.75, 0.375, 0.75, 0.4062, 0.75, 0.375, 0.75, 0.375, 0.5, 0.375, 0.5, 0.375, 0.75, 0.625, 0.5, 0.625, 0.75, 0.625, 0.75, 0.625, 0.5, 0.625, 0.5, 0.625, 0.75, 0.625, 0.75, 0.625, 0.5, 0.375, 0.75, 0.375, 0.5, 0.375, 0.5, 0.375, 0.75, 0.625, 0.5, 0.625, 0.75, 0.625, 0.75, 0.625, 0.5, 0.5, 0.5, 0.625, 0.5, 0.625, 0.5, 0.5, 0.5, 0.4062, 0.75, 0.375, 0.75, 0.375, 0.75, 0.4062, 0.75, 0.5, 0.5, 0.625, 0.5, 0.625, 0.5, 0.5, 0.5, 0.4062, 0.75, 0.375, 0.75, 0.375, 0.75, 0.4062, 0.75, 0.375, 0.75, 0.375, 0.5, 0.375, 0.5, 0.375, 0.75, 0.625, 0.5, 0.625, 0.75, 0.625, 0.75, 0.625, 0.5, 0.375, 0.75, 0.375, 0.5, 0.375, 0.5, 0.375, 0.75, 0.625, 0.5, 0.625, 0.75, 0.625, 0.75, 0.625, 0.5, 0.5, 0.5, 0.625, 0.5, 0.625, 0.5, 0.5, 0.5, 0.625, 0.5, 0.625, 0.75, 0.625, 0.75, 0.625, 0.5, 0.5, 0.5, 0.625, 0.5, 0.625, 0.5, 0.5, 0.5, 0.4062, 0.75, 0.375, 0.75, 0.375, 0.75, 0.4062, 0.75, 0.375, 0.75, 0.375, 0.5, 0.375, 0.5, 0.375, 0.75, 0.4062, 0.75, 0.375, 0.75, 0.375, 0.75, 0.4062, 0.75, 0.5, 0.5, 0.625, 0.5, 0.625, 0.5, 0.5, 0.5, 0.4062, 0.75, 0.375, 0.75, 0.375, 0.75, 0.4062, 0.75, 0.375, 0.75, 0.375, 0.5, 0.375, 0.5, 0.375, 0.75, 0.625, 0.5, 0.625, 0.75, 0.625, 0.75, 0.625, 0.5, 0.375, 0.75, 0.375, 0.5, 0.375, 0.5, 0.375, 0.75, 0.625, 0.5, 0.625, 0.75, 0.625, 0.75, 0.625, 0.5, 0.5, 0.5, 0.625, 0.5, 0.625, 0.5, 0.5, 0.5, 0.5, 0.5, 0.625, 0.5, 0.625, 0.5, 0.5, 0.5, 0.5, 0.5, 0.625, 0.5, 0.625, 0.5, 0.5, 0.5, 0.4062, 0.75, 0.375, 0.75, 0.375, 0.75, 0.4062, 0.75, 0.375, 0.75, 0.375, 0.75, 0.375, 0.75, 0.375, 0.75, 0.4062, 0.75, 0.375, 0.75, 0.375, 0.75, 0.4062, 0.75, 0.4062, 0.75, 0.375, 0.75, 0.375, 0.75, 0.4062, 0.75, 0.375, 0.5, 0.375, 0.5, 0.375, 0.5, 0.375, 0.5, 0.625, 0.5, 0.625, 0.75, 0.625, 0.75, 0.625, 0.5, 0.625, 0.5, 0.625, 0.75, 0.625, 0.75, 0.625, 0.5, 0.375, 0.5, 0.375, 0.5, 0.375, 0.5, 0.375, 0.5, 0.625, 0.5, 0.625, 0.75, 0.625, 0.75, 0.625, 0.5, 0.5, 0.5, 0.625, 0.5, 0.625, 0.5, 0.5, 0.5, 0.4062, 0.75, 0.375, 0.75, 0.375, 0.75, 0.4062, 0.75, 0.5, 0.5, 0.625, 0.5, 0.625, 0.5, 0.5, 0.5, 0.4062, 0.75, 0.375, 0.75, 0.375, 0.75, 0.4062, 0.75, 0.375, 0.5, 0.375, 0.5, 0.375, 0.5, 0.375, 0.5, 0.375, 0.75, 0.375, 0.5, 0.375, 0.5, 0.375, 0.75, 0.375, 0.75, 0.375, 0.5, 0.375, 0.5, 0.375, 0.75, 0.625, 0.5, 0.625, 0.75, 0.625, 0.75, 0.625, 0.5, 0.5, 0.5, 0.625, 0.5, 0.625, 0.5, 0.5, 0.5, 0.625, 0.5, 0.625, 0.75, 0.625, 0.75, 0.625, 0.5, 0.625, 0.5, 0.625, 0.75, 0.625, 0.75, 0.625, 0.5, 0.5, 0.5, 0.625, 0.5, 0.625, 0.5, 0.5, 0.5, 0.4062, 0.75, 0.375, 0.75, 0.375, 0.75, 0.4062, 0.75, 0.4062, 0.75, 0.375, 0.75, 0.375, 0.75, 0.4062, 0.75, 0.5, 0.5, 0.625, 0.5, 0.625, 0.5, 0.5, 0.5, 0.4062, 0.75, 0.375, 0.75, 0.375, 0.75, 0.4062, 0.75, 0.375, 0.75, 0.375, 0.5, 0.375, 0.5, 0.375, 0.75, 0.625, 0.5, 0.625, 0.75, 0.625, 0.75, 0.625, 0.5, 0.375, 0.75, 0.375, 0.5, 0.375, 0.5, 0.375, 0.75, 0.625, 0.5, 0.625, 0.75, 0.625, 0.75, 0.625, 0.5, 0.5, 0.5, 0.625, 0.5, 0.625, 0.5, 0.5, 0.5, 0.625, 0.5, 0.625, 0.75, 0.625, 0.75, 0.625, 0.5, 0.5, 0.5, 0.625, 0.5, 0.625, 0.5, 0.5, 0.5, 0.4062, 0.75, 0.375, 0.75, 0.375, 0.75, 0.4062, 0.75, 0.375, 0.75, 0.375, 0.5, 0.375, 0.5, 0.375, 0.75, 0.4062, 0.75, 0.375, 0.75, 0.375, 0.75, 0.4062, 0.75, 0.5, 0.5, 0.625, 0.5, 0.625, 0.5, 0.5, 0.5, 0.4062, 0.75, 0.375, 0.75, 0.375, 0.75, 0.4062, 0.75, 0.375, 0.75, 0.375, 0.5, 0.375, 0.5, 0.375, 0.75, 0.625, 0.5, 0.625, 0.75, 0.625, 0.75, 0.625, 0.5, 0.375, 0.75, 0.375, 0.5, 0.375, 0.5, 0.375, 0.75, 0.625, 0.5, 0.625, 0.75, 0.625, 0.75, 0.625, 0.5, 0.5, 0.5, 0.625, 0.5, 0.625, 0.5, 0.5, 0.5, 0.625, 0.5, 0.625, 0.75, 0.625, 0.75, 0.625, 0.5, 0.5, 0.5, 0.625, 0.5, 0.625, 0.5, 0.5, 0.5, 0.4062, 0.75, 0.375, 0.75, 0.375, 0.75, 0.4062, 0.75, 0.375, 0.5, 0.375, 0.75, 0.375, 0.75, 0.375, 0.5, 0.5, 0.5, 0.625, 0.5, 0.625, 0.75, 0.5, 0.75, 0.5, 0.5, 0.625, 0.5, 0.625, 0.5, 0.5, 0.5, 0.375, 0.75, 0.375, 0.5, 0.375, 0.5, 0.375, 0.75, 0.375, 0.75, 0.375, 0.5, 0.375, 0.5, 0.375, 0.75, 0.375, 0.75, 0.375, 0.5, 0.375, 0.5, 0.375, 0.75, 0.375, 0.75, 0.375, 0.5, 0.375, 0.5, 0.375, 0.75, 0.375, 0.75, 0.375, 0.5, 0.375, 0.5, 0.375, 0.75, 0.375, 0.75, 0.375, 0.5, 0.375, 0.5, 0.375, 0.75, 0.375, 0.75, 0.375, 0.75, 0.375, 0.75, 0.375, 0.75, 0.375, 0.75, 0.375, 0.75, 0.375, 0.75, 0.375, 0.75, 0.375, 0.75, 0.375, 0.75, 0.375, 0.75, 0.375, 0.75, 0.375, 0.5, 0.375, 0.75, 0.375, 0.75, 0.375, 0.5, 0.375, 0.5, 0.375, 0.5, 0.375, 0.5, 0.375, 0.5, 0.6875, 0.5, 0.75, 0.5, 0.75, 0.75, 0.6875, 0.75, 0.125, 0.5, 0.25, 0.5, 0.25, 0.75, 0.125, 0.75, 0.5, 0.8125, 0.625, 0.8125, 0.625, 0.875, 0.5, 0.875, 0.5, 0.25, 0.625, 0.25, 0.625, 0.375, 0.5, 0.375, 0.625, 0.8125, 0.5, 0.8125, 0.5, 0.8125, 0.625, 0.8125, 0.625, 0.5, 0.6875, 0.5, 0.6875, 0.75, 0.625, 0.75, 0.25, 0.5, 0.3125, 0.5, 0.3125, 0.75, 0.25, 0.75, 0.5, 0.375, 0.625, 0.375, 0.625, 0.4375, 0.5, 0.4375, 0.3125, 0.75, 0.3125, 0.5, 0.3125, 0.5, 0.3125, 0.75, 0.375, 0.5, 0.375, 0.75, 0.375, 0.75, 0.375, 0.5, 0.375, 0.75, 0.375, 0.8125, 0.375, 0.8125, 0.375, 0.75, 0.3125, 0.75, 0.3125, 0.5, 0.3125, 0.5, 0.3125, 0.75, 0.375, 0.4375, 0.375, 0.5, 0.375, 0.5, 0.375, 0.4375, 0.375, 0.75, 0.375, 0.8125, 0.375, 0.8125, 0.375, 0.75, 0.375, 0.4375, 0.375, 0.5, 0.375, 0.5, 0.375, 0.4375, 0.375, 0.5, 0.375, 0.75, 0.375, 0.75, 0.375, 0.5, 0.375, 0.5, 0.375, 0.75, 0.375, 0.75, 0.375, 0.5, 0.375, 0.5, 0.375, 0.75, 0.375, 0.75, 0.375, 0.5, 0.3125, 0.75, 0.3125, 0.5, 0.3125, 0.5, 0.3125, 0.75, 0.375, 0.75, 0.375, 0.8125, 0.375, 0.8125, 0.375, 0.75, 0.3125, 0.75, 0.3125, 0.5, 0.3125, 0.5, 0.3125, 0.75, 0.3125, 0.75, 0.3125, 0.5, 0.3125, 0.5, 0.3125, 0.75, 0.375, 0.75, 0.375, 0.8125, 0.375, 0.8125, 0.375, 0.75, 0.375, 0.4375, 0.375, 0.5, 0.375, 0.5, 0.375, 0.4375, 0.375, 0.4375, 0.375, 0.5, 0.375, 0.5, 0.375, 0.4375, 0.375, 0.75, 0.375, 0.8125, 0.375, 0.8125, 0.375, 0.75, 0.375, 0.4375, 0.375, 0.5, 0.375, 0.5, 0.375, 0.4375, 0.375, 0.5, 0.375, 0.75, 0.375, 0.75, 0.375, 0.5, 0.3125, 0.75, 0.3125, 0.5, 0.3125, 0.5, 0.3125, 0.75, 0.375, 0.5, 0.375, 0.75, 0.375, 0.75, 0.375, 0.5, 0.3125, 0.75, 0.3125, 0.5, 0.3125, 0.5, 0.3125, 0.75, 0.375, 0.75, 0.375, 0.8125, 0.375, 0.8125, 0.375, 0.75, 0.375, 0.75, 0.375, 0.8125, 0.375, 0.8125, 0.375, 0.75, 0.375, 0.75, 0.375, 0.8125, 0.375, 0.8125, 0.375, 0.75, 0.375, 0.4375, 0.375, 0.5, 0.375, 0.5, 0.375, 0.4375, 0.375, 0.5, 0.375, 0.75, 0.375, 0.75, 0.375, 0.5, 0.375, 0.4375, 0.375, 0.5, 0.375, 0.5, 0.375, 0.4375, 0.375, 0.4375, 0.375, 0.5, 0.375, 0.5, 0.375, 0.4375, 0.375, 0.5, 0.375, 0.75, 0.375, 0.75, 0.375, 0.5, 0.3125, 0.75, 0.3125, 0.5, 0.3125, 0.5, 0.3125, 0.75, 0.3125, 0.75, 0.3125, 0.5, 0.3125, 0.5, 0.3125, 0.75, 0.375, 0.5, 0.375, 0.75, 0.375, 0.75, 0.375, 0.5, 0.3125, 0.75, 0.3125, 0.5, 0.3125, 0.5, 0.3125, 0.75, 0.375, 0.75, 0.375, 0.8125, 0.375, 0.8125, 0.375, 0.75, 0.375, 0.4375, 0.375, 0.5, 0.375, 0.5, 0.375, 0.4375, 0.375, 0.75, 0.375, 0.8125, 0.375, 0.8125, 0.375, 0.75, 0.375, 0.4375, 0.375, 0.5, 0.375, 0.5, 0.375, 0.4375, 0.375, 0.5, 0.375, 0.75, 0.375, 0.75, 0.375, 0.5, 0.375, 0.4375, 0.375, 0.5, 0.375, 0.5, 0.375, 0.4375, 0.375, 0.5, 0.375, 0.75, 0.375, 0.75, 0.375, 0.5, 0.3125, 0.75, 0.3125, 0.5, 0.3125, 0.5, 0.3125, 0.75, 0.375, 0.75, 0.375, 0.8125, 0.375, 0.8125, 0.375, 0.75, 0.3125, 0.75, 0.3125, 0.5, 0.3125, 0.5, 0.3125, 0.75, 0.375, 0.5, 0.375, 0.75, 0.375, 0.75, 0.375, 0.5, 0.3125, 0.75, 0.3125, 0.5, 0.3125, 0.5, 0.3125, 0.75, 0.375, 0.75, 0.375, 0.8125, 0.375, 0.8125, 0.375, 0.75, 0.375, 0.4375, 0.375, 0.5, 0.375, 0.5, 0.375, 0.4375, 0.375, 0.75, 0.375, 0.8125, 0.375, 0.8125, 0.375, 0.75, 0.375, 0.4375, 0.375, 0.5, 0.375, 0.5, 0.375, 0.4375, 0.375, 0.5, 0.375, 0.75, 0.375, 0.75, 0.375, 0.5, 0.375, 0.5, 0.375, 0.75, 0.375, 0.75, 0.375, 0.5, 0.375, 0.5, 0.375, 0.75, 0.375, 0.75, 0.375, 0.5, 0.3125, 0.75, 0.3125, 0.5, 0.3125, 0.5, 0.3125, 0.75, 0.375, 0.75, 0.375, 0.8125, 0.375, 0.8125, 0.375, 0.75, 0.3125, 0.75, 0.3125, 0.5, 0.3125, 0.5, 0.3125, 0.75, 0.3125, 0.75, 0.3125, 0.5, 0.3125, 0.5, 0.3125, 0.75, 0.375, 0.8125, 0.375, 0.8125, 0.375, 0.8125, 0.375, 0.8125, 0.375, 0.4375, 0.375, 0.5, 0.375, 0.5, 0.375, 0.4375, 0.375, 0.75, 0.375, 0.75, 0.375, 0.75, 0.375, 0.75, 0.375, 0.75, 0.375, 0.75, 0.375, 0.75, 0.375, 0.75, 0.375, 0.4375, 0.375, 0.5, 0.375, 0.5, 0.375, 0.4375, 0.375, 0.5, 0.375, 0.75, 0.375, 0.75, 0.375, 0.5, 0.375, 0.4375, 0.375, 0.5, 0.375, 0.5, 0.375, 0.4375, 0.375, 0.4375, 0.375, 0.5, 0.375, 0.5, 0.375, 0.4375, 0.375, 0.5, 0.375, 0.75, 0.375, 0.75, 0.375, 0.5, 0.3125, 0.75, 0.3125, 0.5, 0.3125, 0.5, 0.3125, 0.75, 0.3125, 0.75, 0.3125, 0.5, 0.3125, 0.5, 0.3125, 0.75, 0.375, 0.5, 0.375, 0.75, 0.375, 0.75, 0.375, 0.5, 0.3125, 0.75, 0.3125, 0.5, 0.3125, 0.5, 0.3125, 0.75, 0.375, 0.75, 0.375, 0.75, 0.375, 0.75, 0.375, 0.75, 0.375, 0.4375, 0.375, 0.5, 0.375, 0.5, 0.375, 0.4375, 0.3125, 0.75, 0.3125, 0.75, 0.3125, 0.75, 0.3125, 0.75, 0.375, 0.4375, 0.375, 0.5, 0.375, 0.5, 0.375, 0.4375, 0.375, 0.5, 0.375, 0.75, 0.375, 0.75, 0.375, 0.5, 0.375, 0.4375, 0.375, 0.5, 0.375, 0.5, 0.375, 0.4375, 0.375, 0.5, 0.375, 0.75, 0.375, 0.75, 0.375, 0.5, 0.3125, 0.75, 0.3125, 0.5, 0.3125, 0.5, 0.3125, 0.75, 0.3125, 0.75, 0.3125, 0.75, 0.3125, 0.75, 0.3125, 0.75, 0.3125, 0.75, 0.3125, 0.5, 0.3125, 0.5, 0.3125, 0.75, 0.375, 0.5, 0.375, 0.75, 0.375, 0.75, 0.375, 0.5, 0.3125, 0.75, 0.3125, 0.5, 0.3125, 0.5, 0.3125, 0.75, 0.3125, 0.75, 0.3125, 0.75, 0.3125, 0.75, 0.3125, 0.75, 0.375, 0.4375, 0.375, 0.5, 0.375, 0.5, 0.375, 0.4375, 0.375, 0.75, 0.375, 0.75, 0.375, 0.75, 0.375, 0.75, 0.375, 0.4375, 0.375, 0.5, 0.375, 0.5, 0.375, 0.4375, 0.375, 0.5, 0.375, 0.75, 0.375, 0.75, 0.375, 0.5, 0.375, 0.5, 0.375, 0.75, 0.375, 0.75, 0.375, 0.5, 0.375, 0.5, 0.375, 0.75, 0.375, 0.75, 0.375, 0.5, 0.3125, 0.75, 0.3125, 0.5, 0.3125, 0.5, 0.3125, 0.75, 0.3125, 0.75, 0.3125, 0.75, 0.3125, 0.75, 0.3125, 0.75, 0.3125, 0.75, 0.3125, 0.5, 0.3125, 0.5, 0.3125, 0.75, 0.3125, 0.75, 0.3125, 0.5, 0.3125, 0.5, 0.3125, 0.75, 0.375, 0.75, 0.375, 0.8125, 0.375, 0.8125, 0.375, 0.75, 0.375, 0.4375, 0.375, 0.5, 0.375, 0.5, 0.375, 0.4375, 0.375, 0.4375, 0.375, 0.5, 0.375, 0.5, 0.375, 0.4375, 0.375, 0.75, 0.375, 0.8125, 0.375, 0.8125, 0.375, 0.75, 0.375, 0.4375, 0.375, 0.5, 0.375, 0.5, 0.375, 0.4375, 0.375, 0.5, 0.375, 0.75, 0.375, 0.75, 0.375, 0.5, 0.3125, 0.75, 0.3125, 0.5, 0.3125, 0.5, 0.3125, 0.75, 0.375, 0.5, 0.375, 0.75, 0.375, 0.75, 0.375, 0.5, 0.3125, 0.75, 0.3125, 0.5, 0.3125, 0.5, 0.3125, 0.75, 0.375, 0.75, 0.375, 0.8125, 0.375, 0.8125, 0.375, 0.75, 0.375, 0.75, 0.375, 0.8125, 0.375, 0.8125, 0.375, 0.75, 0.375, 0.75, 0.375, 0.8125, 0.375, 0.8125, 0.375, 0.75, 0.375, 0.4375, 0.375, 0.5, 0.375, 0.5, 0.375, 0.4375, 0.375, 0.5, 0.375, 0.75, 0.375, 0.75, 0.375, 0.5, 0.375, 0.4375, 0.375, 0.5, 0.375, 0.5, 0.375, 0.4375, 0.375, 0.4375, 0.375, 0.5, 0.375, 0.5, 0.375, 0.4375, 0.375, 0.5, 0.375, 0.75, 0.375, 0.75, 0.375, 0.5, 0.3125, 0.75, 0.3125, 0.5, 0.3125, 0.5, 0.3125, 0.75, 0.3125, 0.75, 0.3125, 0.5, 0.3125, 0.5, 0.3125, 0.75, 0.375, 0.5, 0.375, 0.75, 0.375, 0.75, 0.375, 0.5, 0.3125, 0.75, 0.3125, 0.5, 0.3125, 0.5, 0.3125, 0.75, 0.375, 0.75, 0.375, 0.8125, 0.375, 0.8125, 0.375, 0.75, 0.375, 0.4375, 0.375, 0.5, 0.375, 0.5, 0.375, 0.4375, 0.375, 0.75, 0.375, 0.8125, 0.375, 0.8125, 0.375, 0.75, 0.375, 0.4375, 0.375, 0.5, 0.375, 0.5, 0.375, 0.4375, 0.375, 0.5, 0.375, 0.75, 0.375, 0.75, 0.375, 0.5, 0.375, 0.4375, 0.375, 0.5, 0.375, 0.5, 0.375, 0.4375, 0.375, 0.5, 0.375, 0.75, 0.375, 0.75, 0.375, 0.5, 0.3125, 0.75, 0.3125, 0.5, 0.3125, 0.5, 0.3125, 0.75, 0.375, 0.75, 0.375, 0.8125, 0.375, 0.8125, 0.375, 0.75, 0.3125, 0.75, 0.3125, 0.5, 0.3125, 0.5, 0.3125, 0.75, 0.375, 0.5, 0.375, 0.75, 0.375, 0.75, 0.375, 0.5, 0.3125, 0.75, 0.3125, 0.5, 0.3125, 0.5, 0.3125, 0.75, 0.375, 0.75, 0.375, 0.8125, 0.375, 0.8125, 0.375, 0.75, 0.375, 0.4375, 0.375, 0.5, 0.375, 0.5, 0.375, 0.4375, 0.375, 0.75, 0.375, 0.8125, 0.375, 0.8125, 0.375, 0.75, 0.375, 0.4375, 0.375, 0.5, 0.375, 0.5, 0.375, 0.4375, 0.375, 0.5, 0.375, 0.75, 0.375, 0.75, 0.375, 0.5, 0.375, 0.5, 0.375, 0.75, 0.375, 0.75, 0.375, 0.5, 0.375, 0.5, 0.375, 0.75, 0.375, 0.75, 0.375, 0.5, 0.3125, 0.75, 0.3125, 0.5, 0.3125, 0.5, 0.3125, 0.75, 0.375, 0.75, 0.375, 0.8125, 0.375, 0.8125, 0.375, 0.75, 0.3125, 0.75, 0.3125, 0.5, 0.3125, 0.5, 0.3125, 0.75, 0.3125, 0.75, 0.3125, 0.5, 0.3125, 0.5, 0.3125, 0.75, 0.375, 0.75, 0.375, 0.8125, 0.375, 0.8125, 0.375, 0.75, 0.375, 0.4375, 0.375, 0.5, 0.375, 0.5, 0.375, 0.4375, 0.375, 0.4375, 0.375, 0.5, 0.375, 0.5, 0.375, 0.4375, 0.375, 0.75, 0.375, 0.8125, 0.375, 0.8125, 0.375, 0.75, 0.375, 0.4375, 0.375, 0.5, 0.375, 0.5, 0.375, 0.4375, 0.375, 0.5, 0.375, 0.75, 0.375, 0.75, 0.375, 0.5, 0.3125, 0.75, 0.3125, 0.5, 0.3125, 0.5, 0.3125, 0.75, 0.375, 0.5, 0.375, 0.75, 0.375, 0.75, 0.375, 0.5, 0.3125, 0.75, 0.3125, 0.5, 0.3125, 0.5, 0.3125, 0.75, 0.375, 0.75, 0.375, 0.8125, 0.375, 0.8125, 0.375, 0.75, 0.375, 0.75, 0.375, 0.8125, 0.375, 0.8125, 0.375, 0.75, 0.375, 0.75, 0.375, 0.8125, 0.375, 0.8125, 0.375, 0.75, 0.375, 0.4375, 0.375, 0.5, 0.375, 0.5, 0.375, 0.4375, 0.375, 0.5, 0.375, 0.75, 0.375, 0.75, 0.375, 0.5, 0.375, 0.4375, 0.375, 0.5, 0.375, 0.5, 0.375, 0.4375, 0.375, 0.4375, 0.375, 0.5, 0.375, 0.5, 0.375, 0.4375, 0.375, 0.5, 0.375, 0.75, 0.375, 0.75, 0.375, 0.5, 0.3125, 0.75, 0.3125, 0.5, 0.3125, 0.5, 0.3125, 0.75, 0.3125, 0.75, 0.3125, 0.5, 0.3125, 0.5, 0.3125, 0.75, 0.375, 0.5, 0.375, 0.75, 0.375, 0.75, 0.375, 0.5, 0.3125, 0.75, 0.3125, 0.5, 0.3125, 0.5, 0.3125, 0.75, 0.375, 0.75, 0.375, 0.8125, 0.375, 0.8125, 0.375, 0.75, 0.3125, 0.75, 0.3125, 0.5, 0.3125, 0.5, 0.3125, 0.75, 0.375, 0.75, 0.375, 0.8125, 0.375, 0.8125, 0.375, 0.75, 0.375, 0.4375, 0.375, 0.5, 0.375, 0.5, 0.375, 0.4375, 0.375, 0.5, 0.375, 0.75, 0.375, 0.75, 0.375, 0.5, 0.375, 0.4375, 0.375, 0.5, 0.375, 0.5, 0.375, 0.5, 0.375, 0.75, 0.375, 0.8125, 0.375, 0.8125, 0.375, 0.75, 0.375, 0.4375, 0.375, 0.5, 0.375, 0.5, 0.375, 0.4375, 0.375, 0.5, 0.375, 0.75, 0.375, 0.75, 0.375, 0.5, 0.375, 0.75, 0.375, 0.5, 0.375, 0.5, 0.375, 0.75, 0.4062, 0.75, 0.375, 0.75, 0.375, 0.75, 0.4062, 0.75, 0.5, 0.5, 0.625, 0.5, 0.625, 0.5, 0.5, 0.5, 0.625, 0.5, 0.625, 0.75, 0.625, 0.75, 0.625, 0.5, 0.375, 0.75, 0.375, 0.5, 0.375, 0.5, 0.375, 0.75, 0.4062, 0.75, 0.375, 0.75, 0.375, 0.75, 0.4062, 0.75, 0.5, 0.5, 0.625, 0.5, 0.625, 0.5, 0.5, 0.5, 0.625, 0.5, 0.625, 0.75, 0.625, 0.75, 0.625, 0.5, 0.375, 0.75, 0.375, 0.8125, 0.375, 0.75, 0.375, 0.75, 0.3125, 0.75, 0.3125, 0.5, 0.375, 0.5, 0.375, 0.75, 0.375, 0.75, 0.375, 0.8125, 0.375, 0.8125, 0.375, 0.75, 0.375, 0.75, 0.375, 0.8125, 0.375, 0.8125, 0.375, 0.75, 0.375, 0.75, 0.375, 0.8125, 0.375, 0.8125, 0.375, 0.75, 0.375, 0.75, 0.375, 0.8125, 0.375, 0.8125, 0.375, 0.75, 0.375, 0.75, 0.375, 0.8125, 0.375, 0.8125, 0.375, 0.75, 0.375, 0.75, 0.375, 0.8125, 0.375, 0.8125, 0.375, 0.75, 0.375, 0.75, 0.375, 0.8125, 0.375, 0.8125, 0.375, 0.75, 0.375, 0.75, 0.375, 0.8125, 0.375, 0.8125, 0.375, 0.75, 0.3125, 0.75, 0.3125, 0.75, 0.3125, 0.75, 0.3125, 0.75, 0.375, 0.75, 0.375, 0.75, 0.375, 0.75, 0.375, 0.75, 0.375, 0.75, 0.375, 0.75, 0.375, 0.75, 0.375, 0.75, 0.375, 0.75, 0.375, 0.75, 0.375, 0.75, 0.375, 0.75, 0.3125, 0.75, 0.3125, 0.75, 0.3125, 0.75, 0.3125, 0.75, 0.375, 0.75, 0.375, 0.75, 0.375, 0.75, 0.375, 0.75, 0.3125, 0.75, 0.3125, 0.75, 0.3125, 0.75, 0.3125, 0.75, 0.375, 0.75, 0.375, 0.75, 0.375, 0.75, 0.375, 0.75, 0.3125, 0.75, 0.3125, 0.75, 0.3125, 0.75, 0.3125, 0.75, 0.375, 0.75, 0.375, 0.75, 0.375, 0.75, 0.375, 0.75, 0.375, 0.8125, 0.375, 0.75, 0.375, 0.75, 0.375, 0.8125, 0.3125, 0.75, 0.3125, 0.75, 0.3125, 0.75, 0.3125, 0.75, 0.375, 0.75, 0.375, 0.75, 0.375, 0.75, 0.375, 0.75, 0.375, 0.75, 0.375, 0.8125, 0.375, 0.8125, 0.375, 0.75, 0.3125, 0.75, 0.3125, 0.75, 0.3125, 0.75, 0.3125, 0.75, 0.375, 0.75, 0.375, 0.75, 0.375, 0.75, 0.375, 0.75, 0.375, 0.8125, 0.375, 0.75, 0.375, 0.75, 0.375, 0.8125, 0.375, 0.75, 0.375, 0.75, 0.375, 0.75, 0.375, 0.75, 0.375, 0.8125, 0.375, 0.8125, 0.375, 0.8125, 0.375, 0.8125, 0.375, 0.75, 0.375, 0.8125, 0.375, 0.8125, 0.375, 0.75, 0.375, 0.8125, 0.375, 0.8125, 0.375, 0.8125, 0.375, 0.8125, 0.375, 0.75, 0.375, 0.75, 0.375, 0.75, 0.375, 0.75, 0.0, 0.0, 0.0, 0.0, 0.0, 0.0, 0.0, 0.0, 0.0, 0.0, 0.0, 0.0, 0.0, 0.0, 0.0, 0.0, 0.375, 0.8125, 0.375, 0.75, 0.375, 0.75, 0.375, 0.8125, 0.375, 0.75, 0.375, 0.75, 0.375, 0.75, 0.375, 0.75, 0.375, 0.8125, 0.375, 0.8125, 0.375, 0.8125, 0.375, 0.8125, 0.375, 0.75, 0.375, 0.8125, 0.375, 0.8125, 0.375, 0.75, 0.375, 0.8125, 0.375, 0.8125, 0.375, 0.8125, 0.375, 0.8125, 0.375, 0.75, 0.375, 0.75, 0.375, 0.75, 0.375, 0.75, 0.0, 0.0, 0.0, 0.0, 0.0, 0.0, 0.0, 0.0, 0.0, 0.0, 0.0, 0.0, 0.0, 0.0, 0.0, 0.0, 0.375, 0.8125, 0.375, 0.75, 0.375, 0.75, 0.375, 0.8125, 0.375, 0.75, 0.375, 0.75, 0.375, 0.75, 0.375, 0.75, 0.375, 0.8125, 0.375, 0.8125, 0.375, 0.8125, 0.375, 0.8125, 0.375, 0.75, 0.375, 0.8125, 0.375, 0.8125, 0.375, 0.75, 0.375, 0.8125, 0.375, 0.8125, 0.375, 0.8125, 0.375, 0.8125, 0.375, 0.75, 0.375, 0.75, 0.375, 0.75, 0.375, 0.75, 0.375, 0.8125, 0.375, 0.8125, 0.375, 0.8125, 0.375, 0.8125, 0.375, 0.75, 0.375, 0.75, 0.375, 0.75, 0.375, 0.75, 0.375, 0.8125, 0.375, 0.8125, 0.375, 0.8125, 0.375, 0.8125, 0.375, 0.75, 0.375, 0.8125, 0.375, 0.8125, 0.375, 0.75, 0.375, 0.8125, 0.375, 0.8125, 0.375, 0.8125, 0.375, 0.8125, 0.375, 0.75, 0.375, 0.8125, 0.375, 0.8125, 0.375, 0.75, 0.375, 0.75, 0.375, 0.8125, 0.375, 0.8125, 0.375, 0.75, 0.375, 0.8125, 0.375, 0.75, 0.375, 0.75, 0.375, 0.8125, 0.375, 0.75, 0.375, 0.75, 0.375, 0.75, 0.375, 0.75, 0.375, 0.8125, 0.375, 0.75, 0.375, 0.75, 0.375, 0.8125, 0.375, 0.75, 0.375, 0.75, 0.375, 0.75, 0.375, 0.75, 0.375, 0.75, 0.375, 0.8125, 0.375, 0.8125, 0.375, 0.75, 0.375, 0.8125, 0.375, 0.75, 0.375, 0.75, 0.375, 0.8125, 0.375, 0.75, 0.375, 0.75, 0.375, 0.75, 0.375, 0.75, 0.375, 0.8125, 0.375, 0.8125, 0.375, 0.8125, 0.375, 0.8125, 0.375, 0.8125, 0.375, 0.75, 0.375, 0.75, 0.375, 0.8125, 0.375, 0.75, 0.375, 0.75, 0.375, 0.75, 0.375, 0.75, 0.3125, 0.75, 0.3125, 0.75, 0.3125, 0.75, 0.3125, 0.75, 0.375, 0.8125, 0.375, 0.75, 0.375, 0.75, 0.375, 0.8125, 0.375, 0.75, 0.375, 0.8125, 0.375, 0.8125, 0.375, 0.75, 0.3125, 0.75, 0.3125, 0.75, 0.3125, 0.75, 0.3125, 0.75, 0.4375, 0.5, 0.5, 0.5, 0.5, 0.5, 0.4375, 0.5, 0.625, 0.75, 0.5, 0.75, 0.5, 0.75, 0.625, 0.75, 0.4375, 0.5, 0.5, 0.5, 0.5, 0.5, 0.4375, 0.5, 0.625, 0.75, 0.5, 0.75, 0.5, 0.75, 0.625, 0.75, 0.4375, 0.375, 0.5, 0.375, 0.5, 0.4375, 0.4375, 0.4375, 0.5, 0.8125, 0.4375, 0.8125, 0.4375, 0.8125, 0.5, 0.8125, 0.4375, 0.25, 0.5, 0.25, 0.5, 0.375, 0.4375, 0.375, 0.4375, 0.8125, 0.5, 0.8125, 0.5, 0.875, 0.4375, 0.875, 0.4375, 0.5, 0.5, 0.5, 0.5, 0.5, 0.4375, 0.5, 0.4375, 0.5, 0.5, 0.5, 0.5, 0.75, 0.4375, 0.75, 0.625, 0.75, 0.5, 0.75, 0.5, 0.75, 0.625, 0.75, 0.4375, 0.5, 0.5, 0.5, 0.5, 0.5, 0.4375, 0.5, 0.4375, 0.5, 0.5, 0.5, 0.5, 0.5, 0.4375, 0.5, 0.625, 0.75, 0.5, 0.75, 0.5, 0.75, 0.625, 0.75, 0.4375, 0.5, 0.5, 0.5, 0.5, 0.5, 0.4375, 0.5, 0.625, 0.75, 0.5, 0.75, 0.5, 0.75, 0.625, 0.75, 0.625, 0.75, 0.5, 0.75, 0.5, 0.75, 0.625, 0.75, 0.4375, 0.5, 0.5, 0.5, 0.5, 0.5, 0.4375, 0.5, 0.4375, 0.5, 0.5, 0.5, 0.5, 0.5, 0.4375, 0.5, 0.625, 0.75, 0.5, 0.75, 0.5, 0.75, 0.625, 0.75, 0.4375, 0.5, 0.5, 0.5, 0.5, 0.5, 0.4375, 0.5, 0.625, 0.75, 0.5, 0.75, 0.5, 0.75, 0.625, 0.75, 0.625, 0.75, 0.5, 0.75, 0.5, 0.75, 0.625, 0.75, 0.4375, 0.5, 0.5, 0.5, 0.5, 0.5, 0.4375, 0.5, 0.4375, 0.5, 0.5, 0.5, 0.5, 0.5, 0.4375, 0.5, 0.625, 0.75, 0.5, 0.75, 0.5, 0.75, 0.625, 0.75, 0.4375, 0.5, 0.5, 0.5, 0.5, 0.5, 0.4375, 0.5, 0.625, 0.75, 0.5, 0.75, 0.5, 0.75, 0.625, 0.75, 0.4375, 0.5, 0.5, 0.5, 0.5, 0.5, 0.4375, 0.5, 0.625, 0.75, 0.5, 0.75, 0.5, 0.75, 0.625, 0.75, 0.625, 0.75, 0.5, 0.75, 0.5, 0.75, 0.625, 0.75, 0.625, 0.75, 0.5, 0.75, 0.5, 0.75, 0.625, 0.75, 0.4375, 0.5, 0.5, 0.5, 0.5, 0.5, 0.4375, 0.5, 0.4375, 0.5, 0.5, 0.5, 0.5, 0.5, 0.4375, 0.5, 0.4375, 0.5, 0.5, 0.5, 0.5, 0.5, 0.4375, 0.5, 0.625, 0.75, 0.5, 0.75, 0.5, 0.75, 0.625, 0.75, 0.4375, 0.5, 0.5, 0.5, 0.5, 0.5, 0.4375, 0.5, 0.625, 0.75, 0.5, 0.75, 0.5, 0.75, 0.625, 0.75, 0.625, 0.75, 0.5, 0.75, 0.5, 0.75, 0.625, 0.75, 0.4375, 0.5, 0.5, 0.5, 0.5, 0.5, 0.4375, 0.5, 0.4375, 0.5, 0.5, 0.5, 0.5, 0.5, 0.4375, 0.5, 0.625, 0.75, 0.5, 0.75, 0.5, 0.75, 0.625, 0.75, 0.4375, 0.5, 0.5, 0.5, 0.5, 0.5, 0.4375, 0.5, 0.625, 0.75, 0.5, 0.75, 0.5, 0.75, 0.625, 0.75, 0.4375, 0.5, 0.5, 0.5, 0.5, 0.5, 0.4375, 0.5, 0.625, 0.75, 0.5, 0.75, 0.5, 0.75, 0.625, 0.75, 0.625, 0.75, 0.5, 0.75, 0.5, 0.75, 0.625, 0.75, 0.625, 0.75, 0.5, 0.75, 0.5, 0.75, 0.625, 0.75, 0.4375, 0.5, 0.5, 0.5, 0.5, 0.5, 0.4375, 0.5, 0.4375, 0.5, 0.5, 0.5, 0.5, 0.5, 0.4375, 0.5, 0.4375, 0.5, 0.5, 0.5, 0.5, 0.5, 0.4375, 0.5, 0.4375, 0.875, 0.5, 0.875, 0.5, 1.0, 0.4375, 1.0, 0.625, 0.75, 0.5, 0.75, 0.5, 0.75, 0.625, 0.75, 0.4375, 0.4375, 0.5, 0.4375, 0.5, 0.5, 0.4375, 0.5, 0.4375, 0.0, 0.5, 0.0, 0.5, 0.25, 0.4375, 0.25, 0.4062, 0.0, 0.4375, 0.0, 0.4375, 0.25, 0.4062, 0.25, 0.4062, 0.4375, 0.4375, 0.4375, 0.4375, 0.5, 0.4062, 0.5, 0.4062, 0.875, 0.4375, 0.875, 0.4375, 1.0, 0.4062, 1.0, 0.4062, 0.5, 0.4375, 0.5, 0.4375, 0.5, 0.4062, 0.5, 0.4062, 0.5, 0.4375, 0.5, 0.4375, 0.5, 0.4062, 0.5, 0.4062, 0.5, 0.4375, 0.5, 0.4375, 0.5, 0.4062, 0.5, 0.4062, 0.5, 0.4375, 0.5, 0.4375, 0.5, 0.4062, 0.5, 0.4062, 0.5, 0.4375, 0.5, 0.4375, 0.5, 0.4062, 0.5, 0.4062, 0.5, 0.4375, 0.5, 0.4375, 0.5, 0.4062, 0.5, 0.4062, 0.5, 0.4375, 0.5, 0.4375, 0.5, 0.4062, 0.5, 0.4062, 0.5, 0.4375, 0.5, 0.4375, 0.5, 0.4062, 0.5, 0.4062, 0.5, 0.4375, 0.5, 0.4375, 0.5, 0.4062, 0.5, 0.4062, 0.5, 0.4375, 0.5, 0.4375, 0.5, 0.4062, 0.5, 0.4062, 0.5, 0.4375, 0.5, 0.4375, 0.5, 0.4062, 0.5, 0.4062, 0.5, 0.4375, 0.5, 0.4375, 0.5, 0.4062, 0.5, 0.4062, 0.5, 0.4375, 0.5, 0.4375, 0.5, 0.4062, 0.5, 0.4062, 0.5, 0.4375, 0.5, 0.4375, 0.5, 0.4062, 0.5, 0.4062, 0.5, 0.4375, 0.5, 0.4375, 0.5, 0.4062, 0.5, 0.4062, 0.5, 0.4375, 0.5, 0.4375, 0.5, 0.4062, 0.5, 0.4062, 0.5, 0.4375, 0.5, 0.4375, 0.5, 0.4062, 0.5, 0.4062, 0.5, 0.4375, 0.5, 0.4375, 0.5, 0.4062, 0.5, 0.4062, 0.5, 0.4375, 0.5, 0.4375, 0.5, 0.4062, 0.5, 0.4062, 0.5, 0.4375, 0.5, 0.4375, 0.5, 0.4062, 0.5, 0.4062, 0.5, 0.4375, 0.5, 0.4375, 0.5, 0.4062, 0.5, 0.4062, 0.5, 0.4375, 0.5, 0.4375, 0.75, 0.4062, 0.75, 0.4062, 0.5, 0.4375, 0.5, 0.4375, 0.5, 0.4062, 0.5, 0.4062, 0.8125, 0.4375, 0.8125, 0.4375, 0.875, 0.4062, 0.875, 0.4062, 0.25, 0.4375, 0.25, 0.4375, 0.375, 0.4062, 0.375, 0.4062, 0.8125, 0.4062, 0.75, 0.4062, 0.75, 0.4062, 0.8125, 0.4062, 0.375, 0.4375, 0.375, 0.4375, 0.4375, 0.4062, 0.4375, 0.4062, 0.5, 0.4375, 0.5, 0.4375, 0.5, 0.4062, 0.5, 0.4062, 0.5, 0.4375, 0.5, 0.4375, 0.5, 0.4062, 0.5, 0.5, 0.75, 0.4375, 0.75, 0.4375, 0.75, 0.5, 0.75, 0.5, 0.75, 0.4375, 0.75, 0.4375, 0.75, 0.5, 0.75, 0.0, 0.0, 0.0, 0.0, 0.0, 0.0, 0.0, 0.0, 0.5, 0.75, 0.4375, 0.75, 0.4375, 0.75, 0.5, 0.75, 0.5, 0.75, 0.4375, 0.75, 0.4375, 0.75, 0.5, 0.75, 0.5, 0.75, 0.4375, 0.75, 0.4375, 0.75, 0.5, 0.75, 0.5, 0.75, 0.4375, 0.75, 0.4375, 0.75, 0.5, 0.75, 0.5, 0.75, 0.4375, 0.75, 0.4375, 0.75, 0.5, 0.75, 0.5, 0.75, 0.4375, 0.75, 0.4375, 0.75, 0.5, 0.75, 0.5, 0.75, 0.4375, 0.75, 0.4375, 0.75, 0.5, 0.75, 0.5, 0.75, 0.4375, 0.75, 0.4375, 0.75, 0.5, 0.75, 0.5, 0.75, 0.4375, 0.75, 0.4375, 0.75, 0.5, 0.75, 0.5, 0.75, 0.4375, 0.75, 0.4375, 0.75, 0.5, 0.75, 0.5, 0.75, 0.4375, 0.75, 0.4375, 0.75, 0.5, 0.75, 0.5, 0.75, 0.4375, 0.75, 0.4375, 0.75, 0.5, 0.75, 0.5, 0.75, 0.4375, 0.75, 0.4375, 0.75, 0.5, 0.75, 0.5, 0.75, 0.4375, 0.75, 0.4375, 0.75, 0.5, 0.75, 0.5, 0.75, 0.4375, 0.75, 0.4375, 0.75, 0.5, 0.75, 0.5, 0.75, 0.4375, 0.75, 0.4375, 0.75, 0.5, 0.75, 0.5, 0.75, 0.4375, 0.75, 0.4375, 0.75, 0.5, 0.75, 0.5, 0.75, 0.4375, 0.75, 0.4375, 0.75, 0.5, 0.75, 0.5, 0.75, 0.4375, 0.75, 0.4375, 0.75, 0.5, 0.75, 0.5, 0.75, 0.4375, 0.75, 0.4375, 0.75, 0.5, 0.75, 0.375, 0.5, 0.4062, 0.5, 0.4062, 0.5, 0.375, 0.5, 0.375, 0.5, 0.4062, 0.5, 0.4062, 0.5, 0.375, 0.5, 0.375, 0.375, 0.4062, 0.375, 0.4062, 0.4375, 0.375, 0.4375, 0.375, 0.75, 0.4062, 0.75, 0.4062, 0.8125, 0.375, 0.8125, 0.375, 0.25, 0.4062, 0.25, 0.4062, 0.375, 0.375, 0.375, 0.375, 0.8125, 0.4062, 0.8125, 0.4062, 0.875, 0.375, 0.875, 0.375, 0.5, 0.4062, 0.5, 0.4062, 0.5, 0.375, 0.5, 0.375, 0.5, 0.4062, 0.5, 0.4062, 0.75, 0.375, 0.75, 0.375, 0.5, 0.4062, 0.5, 0.4062, 0.5, 0.375, 0.5, 0.375, 0.5, 0.4062, 0.5, 0.4062, 0.5, 0.375, 0.5, 0.375, 0.5, 0.4062, 0.5, 0.4062, 0.5, 0.375, 0.5, 0.375, 0.5, 0.4062, 0.5, 0.4062, 0.5, 0.375, 0.5, 0.375, 0.5, 0.4062, 0.5, 0.4062, 0.5, 0.375, 0.5, 0.375, 0.5, 0.4062, 0.5, 0.4062, 0.5, 0.375, 0.5, 0.375, 0.5, 0.4062, 0.5, 0.4062, 0.5, 0.375, 0.5, 0.375, 0.5, 0.4062, 0.5, 0.4062, 0.5, 0.375, 0.5, 0.375, 0.5, 0.4062, 0.5, 0.4062, 0.5, 0.375, 0.5, 0.375, 0.5, 0.4062, 0.5, 0.4062, 0.5, 0.375, 0.5, 0.375, 0.5, 0.4062, 0.5, 0.4062, 0.5, 0.375, 0.5, 0.375, 0.5, 0.4062, 0.5, 0.4062, 0.5, 0.375, 0.5, 0.375, 0.5, 0.4062, 0.5, 0.4062, 0.5, 0.375, 0.5, 0.375, 0.5, 0.4062, 0.5, 0.4062, 0.5, 0.375, 0.5, 0.375, 0.5, 0.4062, 0.5, 0.4062, 0.5, 0.375, 0.5, 0.375, 0.5, 0.4062, 0.5, 0.4062, 0.5, 0.375, 0.5, 0.375, 0.5, 0.4062, 0.5, 0.4062, 0.5, 0.375, 0.5, 0.375, 0.5, 0.4062, 0.5, 0.4062, 0.5, 0.375, 0.5, 0.375, 0.5, 0.4062, 0.5, 0.4062, 0.5, 0.375, 0.5, 0.375, 0.5, 0.4062, 0.5, 0.4062, 0.5, 0.375, 0.5, 0.375, 0.5, 0.4062, 0.5, 0.4062, 0.5, 0.375, 0.5, 0.375, 0.875, 0.4062, 0.875, 0.4062, 1.0, 0.375, 1.0, 0.375, 0.4375, 0.4062, 0.4375, 0.4062, 0.5, 0.375, 0.5, 0.375, 0.0, 0.4062, 0.0, 0.4062, 0.25, 0.375, 0.25, 0.4375, 0.75, 0.4062, 0.75, 0.4062, 0.75, 0.4375, 0.75, 0.4375, 0.75, 0.4062, 0.75, 0.4062, 0.75, 0.4375, 0.75, 0.4062, 0.75, 0.4062, 0.75, 0.4062, 0.75, 0.4062, 0.75, 0.4375, 0.75, 0.4062, 0.75, 0.4062, 0.75, 0.4375, 0.75, 0.4375, 0.75, 0.4062, 0.75, 0.4062, 0.75, 0.4375, 0.75, 0.4375, 0.75, 0.4062, 0.75, 0.4062, 0.75, 0.4375, 0.75, 0.4375, 0.75, 0.4062, 0.75, 0.4062, 0.75, 0.4375, 0.75, 0.4375, 0.75, 0.4062, 0.75, 0.4062, 0.75, 0.4375, 0.75, 0.4375, 0.75, 0.4062, 0.75, 0.4062, 0.75, 0.4375, 0.75, 0.4375, 0.75, 0.4062, 0.75, 0.4062, 0.75, 0.4375, 0.75, 0.4375, 0.75, 0.4062, 0.75, 0.4062, 0.75, 0.4375, 0.75, 0.4375, 0.75, 0.4062, 0.75, 0.4062, 0.75, 0.4375, 0.75, 0.4375, 0.75, 0.4062, 0.75, 0.4062, 0.75, 0.4375, 0.75, 0.4375, 0.75, 0.4062, 0.75, 0.4062, 0.75, 0.4375, 0.75, 0.4375, 0.75, 0.4062, 0.75, 0.4062, 0.75, 0.4375, 0.75, 0.4375, 0.75, 0.4062, 0.75, 0.4062, 0.75, 0.4375, 0.75, 0.4375, 0.75, 0.4062, 0.75, 0.4062, 0.75, 0.4375, 0.75, 0.4375, 0.75, 0.4062, 0.75, 0.4062, 0.75, 0.4375, 0.75, 0.4375, 0.75, 0.4062, 0.75, 0.4062, 0.75, 0.4375, 0.75, 0.4375, 0.75, 0.4062, 0.75, 0.4062, 0.75, 0.4375, 0.75, 0.4375, 0.75, 0.4062, 0.75, 0.4062, 0.75, 0.4375, 0.75, 0.4375, 0.75, 0.4062, 0.75, 0.4062, 0.75, 0.4375, 0.75, 0.4375, 0.75, 0.4062, 0.75, 0.4062, 0.75, 0.4375, 0.75, 0.0, 0.0, 0.0, 0.0, 0.0, 0.0, 0.0, 0.0, 0.625, 0.75, 0.5, 0.75, 0.5, 0.75, 0.625, 0.75, 0.5, 0.75, 0.4375, 0.75, 0.4375, 0.75, 0.5, 0.75, 0.4375, 0.75, 0.4062, 0.75, 0.4062, 0.75, 0.4375, 0.75, 0.0, 0.0, 0.0, 0.0, 0.0, 0.0, 0.0, 0.0, 0.625, 0.75, 0.625, 0.75, 0.625, 0.75, 0.625, 0.75, 0.0, 0.0, 0.0, 0.0, 0.0, 0.0, 0.0, 0.0, 0.5, 0.75, 0.4375, 0.75, 0.4375, 0.75, 0.5, 0.75, 0.5, 0.75, 0.4375, 0.75, 0.4375, 0.75, 0.5, 0.75, 0.0, 0.0, 0.0, 0.0, 0.0, 0.0, 0.0, 0.0, 0.4062, 0.75, 0.4062, 0.75, 0.4062, 0.75, 0.4062, 0.75, 0.4375, 0.75, 0.4062, 0.75, 0.4062, 0.75, 0.4375, 0.75, 0.0, 0.0, 0.0, 0.0, 0.0, 0.0, 0.0, 0.0, 0.625, 0.75, 0.625, 0.75, 0.625, 0.75, 0.625, 0.75, 0.4062, 0.75, 0.4062, 0.75, 0.4062, 0.75, 0.4062, 0.75, 0.0, 0.0, 0.0, 0.0, 0.0, 0.0, 0.0, 0.0, 0.4062, 0.75, 0.4062, 0.75, 0.4062, 0.75, 0.4062, 0.75, 0.625, 0.75, 0.625, 0.75, 0.625, 0.75, 0.625, 0.75, 0.0, 0.0, 0.0, 0.0, 0.0, 0.0, 0.0, 0.0, 0.625, 0.75, 0.5, 0.75, 0.5, 0.75, 0.625, 0.75, 0.0, 0.0, 0.0, 0.0, 0.0, 0.0, 0.0, 0.0, 0.4375, 0.75, 0.4062, 0.75, 0.4062, 0.75, 0.4375, 0.75, 0.0, 0.0, 0.0, 0.0, 0.0, 0.0, 0.0, 0.0, 0.625, 0.75, 0.625, 0.75, 0.625, 0.75, 0.625, 0.75, 0.0, 0.0, 0.0, 0.0, 0.0, 0.0, 0.0, 0.0, 0.0, 0.0, 0.0, 0.0, 0.0, 0.0, 0.0, 0.0, 0.5, 0.75, 0.4375, 0.75, 0.4375, 0.75, 0.5, 0.75, 0.625, 0.75, 0.5, 0.75, 0.5, 0.75, 0.625, 0.75, 0.0, 0.0, 0.0, 0.0, 0.0, 0.0, 0.0, 0.0, 0.4375, 0.75, 0.4062, 0.75, 0.4062, 0.75, 0.4375, 0.75, 0.0, 0.0, 0.0, 0.0, 0.0, 0.0, 0.0, 0.0, 0.0, 0.0, 0.0, 0.0, 0.0, 0.0, 0.0, 0.0, 0.625, 0.75, 0.625, 0.75, 0.625, 0.75, 0.625, 0.75, 0.625, 0.75, 0.5, 0.75, 0.5, 0.75, 0.625, 0.75, 0.0, 0.0, 0.0, 0.0, 0.0, 0.0, 0.0, 0.0, 0.625, 0.75, 0.625, 0.75, 0.625, 0.75, 0.625, 0.75, 0.0, 0.0, 0.0, 0.0, 0.0, 0.0, 0.0, 0.0, 0.625, 0.75, 0.5, 0.75, 0.5, 0.75, 0.625, 0.75, 0.625, 0.75, 0.5, 0.75, 0.5, 0.75, 0.625, 0.75, 0.625, 0.75, 0.5, 0.75, 0.5, 0.75, 0.625, 0.75, 0.0, 0.0, 0.0, 0.0, 0.0, 0.0, 0.0, 0.0, 0.625, 0.75, 0.625, 0.75, 0.625, 0.75, 0.625, 0.75, 0.625, 0.8125, 0.5, 0.8125, 0.5, 0.8125, 0.625, 0.8125, 0.4375, 0.75, 0.5, 0.75, 0.5, 0.75, 0.4375, 0.75, 0.4375, 0.8125, 0.4062, 0.8125, 0.4062, 0.8125, 0.4375, 0.8125, 0.4062, 0.75, 0.4375, 0.75, 0.4375, 0.75, 0.4062, 0.75, 0.625, 0.75, 0.6875, 0.75, 0.6875, 0.75, 0.625, 0.75, 0.4375, 0.8125, 0.4062, 0.8125, 0.4062, 0.8125, 0.4375, 0.8125, 0.5, 0.75, 0.625, 0.75, 0.625, 0.75, 0.5, 0.75, 0.4375, 0.75, 0.5, 0.75, 0.5, 0.75, 0.4375, 0.75, 0.4375, 0.75, 0.5, 0.75, 0.5, 0.75, 0.4375, 0.75, 0.4375, 0.8125, 0.4062, 0.8125, 0.4062, 0.8125, 0.4375, 0.8125, 0.5, 0.75, 0.625, 0.75, 0.625, 0.75, 0.5, 0.75, 0.625, 0.75, 0.6875, 0.75, 0.6875, 0.75, 0.625, 0.75, 0.4062, 0.8125, 0.4062, 0.75, 0.4062, 0.75, 0.4062, 0.8125, 0.4062, 0.75, 0.4375, 0.75, 0.4375, 0.75, 0.4062, 0.75, 0.5, 0.8125, 0.4375, 0.8125, 0.4375, 0.8125, 0.5, 0.8125, 0.5, 0.75, 0.625, 0.75, 0.625, 0.75, 0.5, 0.75, 0.5, 0.8125, 0.4375, 0.8125, 0.4375, 0.8125, 0.5, 0.8125, 0.4062, 0.75, 0.4375, 0.75, 0.4375, 0.75, 0.4062, 0.75, 0.4062, 0.8125, 0.4062, 0.75, 0.4062, 0.75, 0.4062, 0.8125, 0.625, 0.8125, 0.5, 0.8125, 0.5, 0.8125, 0.625, 0.8125, 0.625, 0.75, 0.6875, 0.75, 0.6875, 0.75, 0.625, 0.75, 0.4062, 0.8125, 0.4062, 0.75, 0.4062, 0.75, 0.4062, 0.8125, 0.4062, 0.75, 0.4375, 0.75, 0.4375, 0.75, 0.4062, 0.75, 0.5, 0.8125, 0.4375, 0.8125, 0.4375, 0.8125, 0.5, 0.8125, 0.625, 0.75, 0.6875, 0.75, 0.6875, 0.75, 0.625, 0.75, 0.625, 0.8125, 0.5, 0.8125, 0.5, 0.8125, 0.625, 0.8125, 0.4375, 0.75, 0.5, 0.75, 0.5, 0.75, 0.4375, 0.75, 0.5, 0.75, 0.625, 0.75, 0.625, 0.75, 0.5, 0.75, 0.4375, 0.8125, 0.4062, 0.8125, 0.4062, 0.8125, 0.4375, 0.8125, 0.4375, 0.75, 0.5, 0.75, 0.5, 0.75, 0.4375, 0.75, 0.625, 0.8125, 0.5, 0.8125, 0.5, 0.8125, 0.625, 0.8125, 0.625, 0.75, 0.6875, 0.75, 0.6875, 0.75, 0.625, 0.75, 0.625, 0.8125, 0.5, 0.8125, 0.5, 0.8125, 0.625, 0.8125, 0.4375, 0.75, 0.5, 0.75, 0.5, 0.75, 0.4375, 0.75, 0.4375, 0.8125, 0.4062, 0.8125, 0.4062, 0.8125, 0.4375, 0.8125, 0.4062, 0.8125, 0.4062, 0.75, 0.4062, 0.75, 0.4062, 0.8125, 0.4062, 0.75, 0.4375, 0.75, 0.4375, 0.75, 0.4062, 0.75, 0.5, 0.8125, 0.4375, 0.8125, 0.4375, 0.8125, 0.5, 0.8125, 0.5, 0.75, 0.625, 0.75, 0.625, 0.75, 0.5, 0.75, 0.4375, 0.8125, 0.4062, 0.8125, 0.4062, 0.8125, 0.4375, 0.8125, 0.4375, 0.8125, 0.4062, 0.8125, 0.4062, 0.8125, 0.4375, 0.8125, 0.5, 0.75, 0.625, 0.75, 0.625, 0.75, 0.5, 0.75, 0.5, 0.8125, 0.4375, 0.8125, 0.4375, 0.8125, 0.5, 0.8125, 0.625, 0.75, 0.6875, 0.75, 0.6875, 0.75, 0.625, 0.75, 0.4062, 0.8125, 0.4062, 0.75, 0.4062, 0.75, 0.4062, 0.8125, 0.4062, 0.75, 0.4375, 0.75, 0.4375, 0.75, 0.4062, 0.75, 0.5, 0.8125, 0.4375, 0.8125, 0.4375, 0.8125, 0.5, 0.8125, 0.5, 0.75, 0.625, 0.75, 0.625, 0.75, 0.5, 0.75, 0.625, 0.75, 0.6875, 0.75, 0.6875, 0.75, 0.625, 0.75, 0.0, 0.0, 0.0, 0.0, 0.0, 0.0, 0.0, 0.0, 0.0, 0.0, 0.0, 0.0, 0.0, 0.0, 0.0, 0.0, 0.4375, 0.75, 0.5, 0.75, 0.5, 0.75, 0.4375, 0.75, 0.625, 0.8125, 0.5, 0.8125, 0.5, 0.8125, 0.625, 0.8125, 0.625, 0.75, 0.6875, 0.75, 0.6875, 0.75, 0.625, 0.75, 0.4062, 0.8125, 0.4062, 0.75, 0.4062, 0.75, 0.4062, 0.8125, 0.4062, 0.75, 0.4375, 0.75, 0.4375, 0.75, 0.4062, 0.75, 0.5, 0.75, 0.625, 0.75, 0.625, 0.75, 0.5, 0.75, 0.625, 0.8125, 0.5, 0.8125, 0.5, 0.8125, 0.625, 0.8125, 0.5, 0.75, 0.625, 0.75, 0.625, 0.75, 0.5, 0.75, 0.5, 0.75, 0.625, 0.75, 0.625, 0.75, 0.5, 0.75, 0.625, 0.75, 0.6875, 0.75, 0.6875, 0.75, 0.625, 0.75, 0.625, 0.8125, 0.5, 0.8125, 0.5, 0.8125, 0.625, 0.8125, 0.625, 0.8125, 0.5, 0.8125, 0.5, 0.8125, 0.625, 0.8125, 0.625, 0.8125, 0.5, 0.8125, 0.5, 0.8125, 0.625, 0.8125, 0.625, 0.75, 0.6875, 0.75, 0.6875, 0.75, 0.625, 0.75, 0.0, 0.0, 0.0, 0.0, 0.0, 0.0, 0.0, 0.0, 0.0, 0.0, 0.0, 0.0, 0.0, 0.0, 0.0, 0.0, 0.625, 0.75, 0.6875, 0.75, 0.6875, 0.75, 0.625, 0.75, 0.0, 0.0, 0.0, 0.0, 0.0, 0.0, 0.0, 0.0, 0.5, 0.75, 0.625, 0.75, 0.625, 0.75, 0.5, 0.75, 0.5, 0.75, 0.625, 0.75, 0.625, 0.8125, 0.5, 0.8125, 0.5, 0.75, 0.625, 0.75, 0.625, 0.75, 0.5, 0.75, 0.625, 0.8125, 0.5, 0.8125, 0.5, 0.8125, 0.625, 0.8125, 0.625, 0.75, 0.6875, 0.75, 0.6875, 0.75, 0.625, 0.75])
me_cube_001.update()

# ---- objects
ob_light = bpy.data.objects.new('Light', light_light)
ob_camera = bpy.data.objects.new('Camera', cam_camera)
ob_empty = bpy.data.objects.new('Empty', None)
ob_cube = bpy.data.objects.new('Cube', me_cube_001)

# ---- transforms, parenting, visibility, modifiers, constraints
ob_light.location = (4.076, 1.005, 5.904)
ob_light.rotation_euler = (0.6503, 0.05522, 1.866)
ob_light.scale = (1.0, 1.0, 1.0)
ob_light.lock_rotations_4d = False
ob_light.empty_display_type = 'ARROWS'
ob_light.color = (0.0, 0.0, 0.0, 0.0)
ob_light.lineart.crease_threshold = 0.0
ob_camera.location = (5.605, -6.722, 4.899)
ob_camera.rotation_euler = (1.132, -0.02077, 0.8153)
ob_camera.lock_rotations_4d = False
ob_camera.empty_display_type = 'ARROWS'
ob_camera.color = (0.0, 0.0, 0.0, 0.0)
ob_camera.display_type = 'WIRE'
ob_camera.lineart.crease_threshold = 0.0
ob_empty.location = (-2.129, 0.06971, 0.3273)
ob_empty.rotation_euler = (1.571, -0.0, -0.0)
ob_empty.empty_display_type = 'IMAGE'
ob_empty.empty_display_size = 5.0
ob_cube.location = (-4.278, -0.266, 0.7114)
ob_cube.scale = (0.07127, 0.02329, 0.1541)

# ---- collection membership
col_collection.objects.link(ob_light)
col_collection.objects.link(ob_camera)
col_collection.objects.link(ob_empty)
col_collection.objects.link(ob_cube)

# ---- scene / render settings (as saved in the file)
scene.camera = ob_camera
scene.frame_start = 1; scene.frame_end = 250; scene.frame_set(0)
scene.render.engine = 'BLENDER_EEVEE_NEXT'
scene.cycles.sampling_pattern = 'TABULATED_SOBOL'
scene.view_settings.view_transform = 'Filmic'
bpy.context.view_layer.update()
